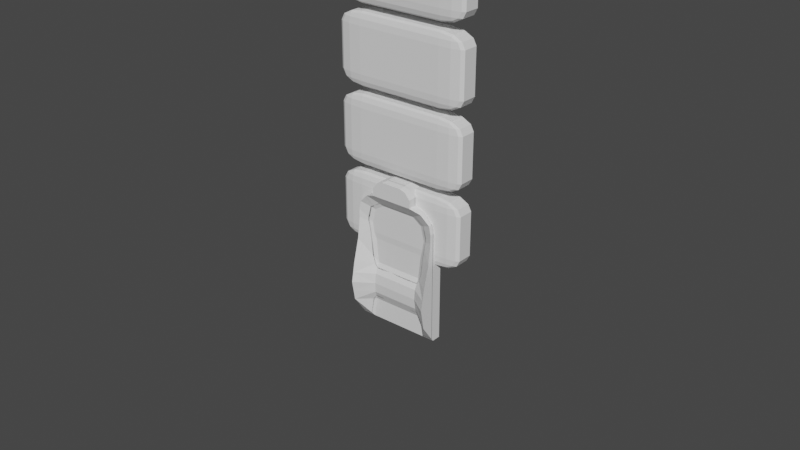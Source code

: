 # Source: frontseat_back_v1.blend  (saved by Blender 3.2.14; exported with 4.5.12 LTS)
import bpy
from mathutils import Matrix  # noqa: F401  (used for matrix-valued properties, if any)

bpy.ops.wm.read_factory_settings(use_empty=True)
scene = bpy.context.scene
scene.name = 'Scene'

# ---- collections
col_collection = bpy.data.collections.new('Collection'); scene.collection.children.link(col_collection)

# ---- world
world_world = bpy.data.worlds.new('World'); scene.world = world_world
world_world.use_nodes = True; world_world.node_tree.nodes.clear()
_N = world_world.node_tree.nodes; _L = world_world.node_tree.links
n0 = _N.new('ShaderNodeOutputWorld'); n0.name = 'World Output'; n0.location = (300, 300)
n1 = _N.new('ShaderNodeBackground'); n1.name = 'Background'; n1.location = (10, 300)
n1.inputs[0].default_value = (0.05088, 0.05088, 0.05088, 1.0)
_L.new(n1.outputs[0], n0.inputs[0])
n0.is_active_output = True
world_world.color = (0.05088, 0.05088, 0.05088)
world_world.use_sun_shadow = False
world_world.sun_shadow_jitter_overblur = 0.0

# ---- meshes
me_cube = bpy.data.meshes.new('Cube')
me_cube.from_pydata([(-1.0, -1.0, -1.0), (-1.0, -1.0, 1.0), (-1.0, 1.0, -1.0), (-1.0, 1.0, 1.0), (1.0, -1.0, -1.0), (1.0, -1.0, 1.0), (1.0, 1.0, -1.0), (1.0, 1.0, 1.0)], [], [(0, 1, 3, 2), (2, 3, 7, 6), (6, 7, 5, 4), (4, 5, 1, 0), (2, 6, 4, 0), (7, 3, 1, 5)])
_uv = me_cube.uv_layers.new(name='UVMap')
_uv.uv.foreach_set('vector', [0.375, 0.0, 0.625, 0.0, 0.625, 0.25, 0.375, 0.25, 0.375, 0.25, 0.625, 0.25, 0.625, 0.5, 0.375, 0.5, 0.375, 0.5, 0.625, 0.5, 0.625, 0.75, 0.375, 0.75, 0.375, 0.75, 0.625, 0.75, 0.625, 1.0, 0.375, 1.0, 0.125, 0.5, 0.375, 0.5, 0.375, 0.75, 0.125, 0.75, 0.625, 0.5, 0.875, 0.5, 0.875, 0.75, 0.625, 0.75])
me_cube.update()
me_cube_003 = bpy.data.meshes.new('Cube.003')
me_cube_003.from_pydata([(-1.0, -1.0, -1.0), (-1.0, -1.0, 1.0), (-1.0, 1.0, -1.0), (-1.0, 1.0, 1.0), (1.0, -1.0, -1.0), (1.0, -1.0, 1.0), (1.0, 1.0, -1.0), (1.0, 1.0, 1.0)], [], [(0, 1, 3, 2), (2, 3, 7, 6), (6, 7, 5, 4), (4, 5, 1, 0), (2, 6, 4, 0), (7, 3, 1, 5)])
_uv = me_cube_003.uv_layers.new(name='UVMap')
_uv.uv.foreach_set('vector', [0.375, 0.0, 0.625, 0.0, 0.625, 0.25, 0.375, 0.25, 0.375, 0.25, 0.625, 0.25, 0.625, 0.5, 0.375, 0.5, 0.375, 0.5, 0.625, 0.5, 0.625, 0.75, 0.375, 0.75, 0.375, 0.75, 0.625, 0.75, 0.625, 1.0, 0.375, 1.0, 0.125, 0.5, 0.375, 0.5, 0.375, 0.75, 0.125, 0.75, 0.625, 0.5, 0.875, 0.5, 0.875, 0.75, 0.625, 0.75])
me_cube_003.update()
me_cube_005 = bpy.data.meshes.new('Cube.005')
me_cube_005.from_pydata([(-1.0, -1.0, -1.0), (-1.0, -1.0, 1.0), (-1.0, 1.0, -1.0), (-1.0, 1.0, 1.0), (1.0, -1.0, -1.0), (1.0, -1.0, 1.0), (1.0, 1.0, -1.0), (1.0, 1.0, 1.0)], [], [(0, 1, 3, 2), (2, 3, 7, 6), (6, 7, 5, 4), (4, 5, 1, 0), (2, 6, 4, 0), (7, 3, 1, 5)])
_uv = me_cube_005.uv_layers.new(name='UVMap')
_uv.uv.foreach_set('vector', [0.375, 0.0, 0.625, 0.0, 0.625, 0.25, 0.375, 0.25, 0.375, 0.25, 0.625, 0.25, 0.625, 0.5, 0.375, 0.5, 0.375, 0.5, 0.625, 0.5, 0.625, 0.75, 0.375, 0.75, 0.375, 0.75, 0.625, 0.75, 0.625, 1.0, 0.375, 1.0, 0.125, 0.5, 0.375, 0.5, 0.375, 0.75, 0.125, 0.75, 0.625, 0.5, 0.875, 0.5, 0.875, 0.75, 0.625, 0.75])
me_cube_005.update()
me_cube_006 = bpy.data.meshes.new('Cube.006')
me_cube_006.from_pydata([(-1.0, -1.0, -1.0), (-1.0, -1.0, 1.0), (-1.0, 1.0, -1.0), (-1.0, 1.0, 1.0), (1.0, -1.0, -1.0), (1.0, -1.0, 1.0), (1.0, 1.0, -1.0), (1.0, 1.0, 1.0)], [], [(0, 1, 3, 2), (2, 3, 7, 6), (6, 7, 5, 4), (4, 5, 1, 0), (2, 6, 4, 0), (7, 3, 1, 5)])
_uv = me_cube_006.uv_layers.new(name='UVMap')
_uv.uv.foreach_set('vector', [0.375, 0.0, 0.625, 0.0, 0.625, 0.25, 0.375, 0.25, 0.375, 0.25, 0.625, 0.25, 0.625, 0.5, 0.375, 0.5, 0.375, 0.5, 0.625, 0.5, 0.625, 0.75, 0.375, 0.75, 0.375, 0.75, 0.625, 0.75, 0.625, 1.0, 0.375, 1.0, 0.125, 0.5, 0.375, 0.5, 0.375, 0.75, 0.125, 0.75, 0.625, 0.5, 0.875, 0.5, 0.875, 0.75, 0.625, 0.75])
me_cube_006.update()
me_cube_007 = bpy.data.meshes.new('Cube.007')
me_cube_007.from_pydata([(-1.0, -1.0, -1.0), (-1.0, -1.0, 1.0), (-1.0, 1.0, -1.0), (-1.0, 1.0, 1.0), (1.0, -1.0, -1.0), (1.0, -1.0, 1.0), (1.0, 1.0, -1.0), (1.0, 1.0, 1.0), (0.0, 1.0, -1.0), (0.0, 1.0, 1.0), (0.0, -1.0, -1.0), (0.0, -1.0, 1.0), (-1.0, -1.0, 0.4109), (-1.0, 1.0, 0.4109), (1.0, 1.0, 0.4109), (1.0, -1.0, 0.4109), (0.0, -1.0, 0.4109), (0.0, 1.0, 0.4109)], [], [(12, 1, 3, 13), (17, 9, 7, 14), (14, 7, 5, 15), (16, 11, 1, 12), (8, 6, 4, 10), (9, 3, 1, 11), (7, 9, 11, 5), (2, 8, 10, 0), (15, 5, 11, 16), (13, 3, 9, 17), (2, 13, 17, 8), (4, 15, 16, 10), (10, 16, 12, 0), (6, 14, 15, 4), (8, 17, 14, 6), (0, 12, 13, 2)])
_uv = me_cube_007.uv_layers.new(name='UVMap')
_uv.uv.foreach_set('vector', [0.5, 0.0, 0.625, 0.0, 0.625, 0.25, 0.5, 0.25, 0.5, 0.375, 0.625, 0.375, 0.625, 0.5, 0.5, 0.5, 0.5, 0.5, 0.625, 0.5, 0.625, 0.75, 0.5, 0.75, 0.5, 0.875, 0.625, 0.875, 0.625, 1.0, 0.5, 1.0, 0.25, 0.5, 0.375, 0.5, 0.375, 0.75, 0.25, 0.75, 0.75, 0.5, 0.875, 0.5, 0.875, 0.75, 0.75, 0.75, 0.625, 0.5, 0.75, 0.5, 0.75, 0.75, 0.625, 0.75, 0.125, 0.5, 0.25, 0.5, 0.25, 0.75, 0.125, 0.75, 0.5, 0.75, 0.625, 0.75, 0.625, 0.875, 0.5, 0.875, 0.5, 0.25, 0.625, 0.25, 0.625, 0.375, 0.5, 0.375, 0.375, 0.25, 0.5, 0.25, 0.5, 0.375, 0.375, 0.375, 0.375, 0.75, 0.5, 0.75, 0.5, 0.875, 0.375, 0.875, 0.375, 0.875, 0.5, 0.875, 0.5, 1.0, 0.375, 1.0, 0.375, 0.5, 0.5, 0.5, 0.5, 0.75, 0.375, 0.75, 0.375, 0.375, 0.5, 0.375, 0.5, 0.5, 0.375, 0.5, 0.375, 0.0, 0.5, 0.0, 0.5, 0.25, 0.375, 0.25])
me_cube_007.update()
me_cube_001 = bpy.data.meshes.new('Cube.001')
me_cube_001.from_pydata([(-2.0, -2.0, 1.841), (-2.0, -2.384e-07, 0.0), (-2.0, -2.384e-07, 1.841), (0.0, -2.0, 2.384e-07), (0.0, -2.0, 1.775), (0.0, -2.384e-07, 0.0), (0.0, -2.384e-07, 1.841), (-1.5, -2.384e-07, 0.0), (-1.5, -2.384e-07, 1.841), (-2.0, -2.0, 0.4427), (-2.0, -2.0, 0.8885), (-2.0, -2.0, 1.334), (-2.0, -4.768e-07, 1.334), (-2.0, -4.768e-07, 0.8885), (-2.0, -4.768e-07, 0.4427), (0.0, -4.768e-07, 1.334), (0.0, -4.768e-07, 0.8885), (0.0, -4.768e-07, 0.4427), (0.0, -2.0, 1.331), (0.0, -3.266, 0.8876), (0.0, -2.0, 0.4438), (-1.5, -4.768e-07, 1.334), (-1.5, -4.768e-07, 0.8885), (-1.5, -4.768e-07, 0.4427), (0.0, -2.384e-07, 2.88), (-1.5, -2.384e-07, 2.88), (-1.5, -2.0, 2.88), (-1.24, -2.0, 0.4427), (-2.0, -5.992, 0.8885), (-1.237, -2.0, 1.781), (-1.133, -2.0, 1.334), (-1.133, -3.266, 0.8885), (0.0, -2.384e-07, 2.966), (-1.004, -4.768e-07, 2.966), (-1.004, -2.0, 2.966), (0.0, -2.0, 3.321), (0.0, -2.384e-07, 3.321), (-0.7618, -2.384e-07, 3.276), (-0.7618, -2.0, 3.276), (-1.5, -3.649, 2.88), (0.0, -2.384e-07, 2.496), (0.0, -2.0, 2.663), (-1.196, -2.0, 2.533), (-2.0, -2.0, 2.496), (-2.0, -2.384e-07, 2.496), (-1.5, -2.384e-07, 2.496), (-0.7782, -2.384e-07, 1.841), (-0.7782, -2.0, 2.384e-07), (-0.7782, -2.384e-07, 0.0), (-0.7782, -2.0, 1.778), (-0.7782, -2.0, 0.4427), (-0.7782, -3.266, 0.8885), (-0.7782, -2.0, 1.334), (-0.7782, -4.768e-07, 0.4427), (-0.7782, -4.768e-07, 0.8885), (-0.7782, -4.768e-07, 1.334), (-0.7782, -2.384e-07, 2.88), (-0.4728, -2.384e-07, 2.966), (-0.4728, -2.384e-07, 3.321), (-0.4728, -2.0, 3.321), (-0.7782, -2.384e-07, 2.496), (-0.7782, -2.0, 2.663), (-1.004, -2.0, 3.142), (-1.004, -4.768e-07, 3.142), (0.0, -2.384e-07, 3.142), (-0.4728, -2.384e-07, 3.142), (-2.0, -2.0, -1.192e-07), (-1.03, -2.0, 4.768e-07), (-1.724, -2.384e-07, 0.0), (-1.724, -2.384e-07, 1.841), (-1.411, -2.0, -1.192e-07), (-1.724, -4.768e-07, 0.4427), (-1.724, -4.768e-07, 0.8885), (-1.724, -4.768e-07, 1.334), (-1.632, -2.0, 2.817), (-1.632, -2.384e-07, 2.817), (-1.632, -3.514, 2.817), (-2.0, -5.183, 0.4427), (-1.724, -2.384e-07, 2.496), (0.0, -2.384e-07, 2.71), (-1.915, -3.303, 2.683), (-1.915, -2.0, 2.683), (-1.915, -2.384e-07, 2.683), (-1.5, -2.384e-07, 2.704), (-0.7782, -2.384e-07, 2.71), (-1.724, -2.384e-07, 2.697), (-0.4728, -4.246, 2.966), (-1.004, -4.246, 2.966), (0.0, -4.246, 2.966), (-0.4728, -4.246, 3.321), (-0.7618, -4.246, 3.276), (-1.004, -4.246, 3.142), (0.0, -4.246, 3.142), (0.0, -4.246, 3.321), (-0.4728, -4.246, 3.142), (-2.0, -0.2546, 1.841), (0.0, -0.2546, 3.036e-08), (-2.0, -0.2546, 0.4427), (-2.0, -0.2546, 0.8885), (-2.0, -0.2546, 1.334), (-1.5, -0.2546, 2.88), (-1.004, -0.2782, 2.966), (0.0, -0.2546, 3.321), (-0.7618, -0.2546, 3.276), (-2.0, -0.2546, 2.496), (-0.4728, -0.2546, 3.321), (-0.7782, -0.2546, 3.036e-08), (-1.004, -0.2546, 3.142), (-1.632, -0.2546, 2.817), (-1.724, -0.2546, -1.518e-08), (-1.915, -0.2546, 2.683), (-1.44, -0.2546, 6.071e-08), (-2.0, -0.2546, -1.518e-08), (0.0, -2.0, 2.219), (-2.0, -2.0, 2.31), (-2.0, -2.384e-07, 2.31), (-1.5, -2.384e-07, 2.31), (0.0, -2.384e-07, 2.31), (-2.0, -3.303, 2.31), (-0.7782, -2.0, 2.219), (-0.7782, -2.384e-07, 2.31), (-1.724, -2.384e-07, 2.31), (-1.372, -2.0, 2.219), (-2.0, -0.2546, 2.31), (-2.0, -5.183, 1.334), (-2.0, -3.874, 1.841), (-2.0, -3.303, 2.496), (-2.0, -2.0, 0.6656), (-2.0, -4.768e-07, 0.6656), (0.0, -4.768e-07, 0.6656), (-1.5, -4.768e-07, 0.6656), (-1.161, -3.056, 0.6656), (-0.7782, -4.768e-07, 0.6656), (-0.7782, -3.056, 0.6656), (-1.724, -4.768e-07, 0.6656), (-2.0, -0.2546, 0.6656), (-2.0, -5.588, 0.6656), (-2.0, -2.0, 1.106), (-2.0, -4.768e-07, 1.106), (0.0, -4.768e-07, 1.106), (-1.5, -4.768e-07, 1.106), (-1.133, -3.056, 1.106), (-0.7782, -3.056, 1.106), (-0.7782, -4.768e-07, 1.106), (-1.724, -4.768e-07, 1.106), (-2.0, -0.2546, 1.106), (-2.0, -5.597, 1.106), (-1.5, -2.384e-07, 2.817), (-0.7782, -2.384e-07, 2.817), (0.0, -2.384e-07, 2.817), (0.0, -3.056, 1.11), (0.0, -3.056, 0.6657)], [], [(55, 46, 6, 15), (106, 96, 3, 47), (109, 111, 67, 70), (133, 51, 31, 131), (73, 69, 8, 21), (68, 71, 23, 7), (134, 72, 22, 130), (144, 73, 21, 140), (48, 53, 17, 5), (132, 54, 16, 129), (143, 55, 15, 139), (142, 52, 30, 141), (49, 52, 18, 4), (56, 25, 33, 57), (75, 85, 82), (110, 81, 74, 108), (25, 56, 148, 147), (137, 10, 28, 146), (66, 77, 9), (0, 11, 124, 125), (127, 9, 77, 136), (107, 62, 38, 103), (100, 26, 34, 101), (35, 59, 89, 93), (105, 103, 38, 59), (86, 61, 41), (65, 63, 37, 58), (114, 0, 125, 118), (118, 125, 122), (81, 43, 126, 80), (120, 116, 45, 60), (121, 115, 44, 78), (123, 114, 43, 104), (119, 113, 41, 61), (122, 119, 61, 42), (117, 120, 60, 40), (64, 65, 58, 36), (102, 105, 59, 35), (24, 149, 148, 56), (67, 47, 50, 27), (29, 30, 52, 49), (140, 21, 55, 143), (130, 22, 54, 132), (7, 23, 53, 48), (3, 20, 50, 47), (111, 106, 47, 67), (59, 38, 90, 89), (21, 8, 46, 55), (34, 26, 39, 87), (57, 32, 24, 56), (57, 33, 63, 65), (38, 62, 91, 90), (101, 34, 62, 107), (116, 121, 78, 45), (76, 74, 81, 80), (26, 74, 76, 39), (25, 147, 75), (100, 108, 74, 26), (138, 12, 73, 144), (128, 13, 72, 134), (1, 14, 71, 68), (12, 2, 69, 73), (112, 109, 70, 66), (45, 78, 85, 83), (40, 60, 84, 79), (42, 61, 39, 76), (60, 45, 83, 84), (78, 44, 82, 85), (104, 43, 81, 110), (94, 92, 93, 89), (91, 94, 89, 90), (87, 86, 94, 91), (86, 88, 92, 94), (62, 34, 87, 91), (70, 77, 66), (70, 67, 27), (2, 95, 123, 115), (87, 61, 86), (44, 104, 110, 82), (25, 75, 108, 100), (33, 101, 107, 63), (36, 58, 105, 102), (115, 123, 104, 44), (58, 37, 103, 105), (25, 100, 101, 33), (63, 107, 103, 37), (82, 110, 108, 75), (137, 11, 99, 145), (127, 10, 98, 135), (66, 9, 97, 112), (11, 0, 95, 99), (64, 32, 57, 65), (8, 69, 121, 116), (6, 46, 120, 117), (29, 49, 119, 122), (49, 4, 113, 119), (95, 0, 114, 123), (69, 2, 115, 121), (46, 8, 116, 120), (43, 114, 118, 126), (122, 126, 118), (80, 42, 76), (136, 131, 31, 28), (14, 97, 135, 128), (30, 125, 124), (80, 126, 42), (70, 27, 77), (122, 42, 126), (136, 77, 131), (30, 29, 125), (95, 2, 12, 99), (138, 145, 99, 12), (128, 135, 98, 13), (1, 112, 97, 14), (106, 112, 1, 48), (48, 5, 96, 106), (31, 141, 146), (9, 127, 135, 97), (14, 128, 134, 71), (23, 130, 132, 53), (10, 127, 136, 28), (53, 132, 129, 17), (71, 134, 130, 23), (50, 133, 131, 27), (31, 146, 28), (13, 98, 145, 138), (10, 137, 145, 98), (13, 138, 144, 72), (22, 140, 143, 54), (11, 137, 146, 124), (51, 142, 141, 31), (54, 143, 139, 16), (72, 144, 140, 22), (131, 77, 27), (141, 30, 146), (146, 30, 124), (41, 88, 86), (87, 39, 61), (147, 148, 84, 83), (85, 75, 147, 83), (84, 148, 149, 79), (19, 150, 142, 51), (18, 150, 142, 52), (19, 151, 133, 51), (20, 151, 133, 50), (29, 122, 125)])
_uv = me_cube_001.uv_layers.new(name='UVMap')
_uv.uv.foreach_set('vector', [0.5578, 0.4027, 0.625, 0.4027, 0.625, 0.5, 0.5578, 0.5, 0.2777, 0.5318, 0.375, 0.5318, 0.375, 0.75, 0.2777, 0.75, 0.1595, 0.5318, 0.1875, 0.5318, 0.1875, 0.75, 0.1595, 0.75, 0.464, 0.8473, 0.4953, 0.8473, 0.4953, 0.9375, 0.464, 0.9375, 0.5578, 0.2845, 0.625, 0.2845, 0.625, 0.3125, 0.5578, 0.3125, 0.375, 0.2845, 0.4328, 0.2845, 0.4328, 0.3125, 0.375, 0.3125, 0.464, 0.2845, 0.4953, 0.2845, 0.4953, 0.3125, 0.464, 0.3125, 0.5258, 0.2845, 0.5578, 0.2845, 0.5578, 0.3125, 0.5258, 0.3125, 0.375, 0.4027, 0.4328, 0.4027, 0.4328, 0.5, 0.375, 0.5, 0.464, 0.4027, 0.4953, 0.4027, 0.4953, 0.5, 0.464, 0.5, 0.5258, 0.4027, 0.5578, 0.4027, 0.5578, 0.5, 0.5258, 0.5, 0.5258, 0.8473, 0.5578, 0.8473, 0.5578, 0.9375, 0.5258, 0.9375, 0.625, 0.8473, 0.5578, 0.8473, 0.5578, 0.75, 0.625, 0.75, 0.625, 0.4027, 0.625, 0.3125, 0.625, 0.3125, 0.625, 0.4027, 0.625, 0.2845, 0.625, 0.2845, 0.625, 0.25, 0.625, 0.2182, 0.625, 0.0, 0.8405, 0.75, 0.8405, 0.5318, 0.625, 0.3125, 0.625, 0.4027, 0.625, 0.4027, 0.625, 0.3125, 0.5258, 0.0, 0.4953, 0.0, 0.4953, 0.0, 0.5258, 0.0, 0.125, 0.75, 0.4328, 0.0, 0.4328, 0.0, 0.625, 0.0, 0.5578, 0.0, 0.5578, 0.0, 0.625, 0.0, 0.464, 0.0, 0.4328, 0.0, 0.4328, 0.0, 0.464, 0.0, 0.8125, 0.5318, 0.8125, 0.75, 0.8125, 0.75, 0.8125, 0.5318, 0.8125, 0.5318, 0.8125, 0.75, 0.8125, 0.75, 0.8125, 0.5318, 0.625, 0.75, 0.7223, 0.75, 0.7223, 0.75, 0.625, 0.75, 0.7223, 0.5318, 0.8125, 0.5318, 0.8125, 0.75, 0.7223, 0.75, 0.625, 0.8473, 0.625, 0.8473, 0.625, 0.75, 0.625, 0.4027, 0.625, 0.3125, 0.625, 0.3125, 0.625, 0.4027, 0.7181, 0.2793, 0.625, 0.0, 0.625, 0.0, 0.7181, 0.2793, 0.7181, 0.2793, 0.625, 0.0, 0.625, 0.9375, 0.8383, 0.64, 0.7741, 0.4474, 0.7741, 0.4474, 0.8383, 0.64, 0.625, 0.4027, 0.625, 0.3125, 0.625, 0.3125, 0.625, 0.4027, 0.625, 0.2845, 0.625, 0.25, 0.625, 0.25, 0.625, 0.2845, 0.625, 0.2182, 0.625, 0.0, 0.625, 0.0, 0.625, 0.2182, 0.625, 0.8473, 0.625, 0.75, 0.625, 0.75, 0.625, 0.8473, 0.625, 0.9375, 0.625, 0.8473, 0.625, 0.8473, 0.625, 0.9375, 0.625, 0.5, 0.625, 0.4027, 0.625, 0.4027, 0.625, 0.5, 0.625, 0.5, 0.625, 0.4027, 0.625, 0.4027, 0.625, 0.5, 0.625, 0.5318, 0.7223, 0.5318, 0.7223, 0.75, 0.625, 0.75, 0.625, 0.5, 0.0, 0.0, 0.0, 0.0, 0.625, 0.4027, 0.375, 0.9375, 0.375, 0.8473, 0.4328, 0.8473, 0.4328, 0.9375, 0.625, 0.9375, 0.5578, 0.9375, 0.5578, 0.8473, 0.625, 0.8473, 0.5258, 0.3125, 0.5578, 0.3125, 0.5578, 0.4027, 0.5258, 0.4027, 0.464, 0.3125, 0.4953, 0.3125, 0.4953, 0.4027, 0.464, 0.4027, 0.375, 0.3125, 0.4328, 0.3125, 0.4328, 0.4027, 0.375, 0.4027, 0.375, 0.75, 0.4328, 0.75, 0.4328, 0.8473, 0.375, 0.8473, 0.1875, 0.5318, 0.2777, 0.5318, 0.2777, 0.75, 0.1875, 0.75, 0.7223, 0.75, 0.8125, 0.75, 0.8125, 0.75, 0.7223, 0.75, 0.5578, 0.3125, 0.625, 0.3125, 0.625, 0.4027, 0.5578, 0.4027, 0.8125, 0.75, 0.8125, 0.75, 0.8125, 0.75, 0.8125, 0.75, 0.625, 0.4027, 0.625, 0.5, 0.625, 0.5, 0.625, 0.4027, 0.625, 0.4027, 0.625, 0.3125, 0.625, 0.3125, 0.625, 0.4027, 0.8125, 0.75, 0.8125, 0.75, 0.8125, 0.75, 0.8125, 0.75, 0.8125, 0.5318, 0.8125, 0.75, 0.8125, 0.75, 0.8125, 0.5318, 0.625, 0.3125, 0.625, 0.2845, 0.625, 0.2845, 0.625, 0.3125, 0.8405, 0.75, 0.8405, 0.75, 0.8383, 0.64, 0.8383, 0.64, 0.8125, 0.75, 0.8405, 0.75, 0.8405, 0.75, 0.8125, 0.75, 0.625, 0.3125, 0.625, 0.3125, 0.8405, 0.5, 0.8125, 0.5318, 0.8405, 0.5318, 0.8405, 0.75, 0.8125, 0.75, 0.5258, 0.25, 0.5578, 0.25, 0.5578, 0.2845, 0.5258, 0.2845, 0.464, 0.25, 0.4953, 0.25, 0.4953, 0.2845, 0.464, 0.2845, 0.375, 0.25, 0.4328, 0.25, 0.4328, 0.2845, 0.375, 0.2845, 0.5578, 0.25, 0.625, 0.25, 0.625, 0.2845, 0.5578, 0.2845, 0.125, 0.5318, 0.1595, 0.5318, 0.1595, 0.75, 0.125, 0.75, 0.625, 0.3125, 0.625, 0.2845, 0.625, 0.2845, 0.625, 0.3125, 0.625, 0.5, 0.625, 0.4027, 0.625, 0.4027, 0.625, 0.5, 0.625, 0.9375, 0.625, 0.8473, 0.8125, 0.75, 0.8405, 0.75, 0.625, 0.4027, 0.625, 0.3125, 0.625, 0.3125, 0.625, 0.4027, 0.625, 0.2845, 0.625, 0.25, 0.625, 0.25, 0.625, 0.2845, 0.625, 0.2182, 0.625, 0.0, 0.625, 0.0, 0.625, 0.2182, 0.625, 0.8473, 0.625, 0.75, 0.625, 0.75, 0.625, 0.8473, 0.625, 0.9375, 0.625, 0.8473, 0.625, 0.8473, 0.625, 0.9375, 0.625, 0.9375, 0.625, 0.8473, 0.625, 0.8473, 0.625, 0.9375, 0.625, 0.8473, 0.625, 0.75, 0.625, 0.75, 0.625, 0.8473, 0.8125, 0.75, 0.8125, 0.75, 0.8125, 0.75, 0.8125, 0.75, 0.1595, 0.75, 0.4328, 0.0, 0.125, 0.75, 0.1595, 0.75, 0.1875, 0.75, 0.4328, 0.9375, 0.625, 0.25, 0.625, 0.2182, 0.625, 0.2182, 0.625, 0.25, 0.625, 0.9375, 0.625, 0.8473, 0.625, 0.8473, 0.625, 0.25, 0.625, 0.2182, 0.625, 0.2182, 0.625, 0.25, 0.8125, 0.5, 0.8405, 0.5, 0.8405, 0.5318, 0.8125, 0.5318, 0.8125, 0.5, 0.8125, 0.5318, 0.8125, 0.5318, 0.8125, 0.5, 0.625, 0.5, 0.7223, 0.5, 0.7223, 0.5318, 0.625, 0.5318, 0.625, 0.25, 0.625, 0.2182, 0.625, 0.2182, 0.625, 0.25, 0.7223, 0.5, 0.8125, 0.5, 0.8125, 0.5318, 0.7223, 0.5318, 0.8125, 0.5, 0.8125, 0.5318, 0.8125, 0.5318, 0.8125, 0.5, 0.8125, 0.5, 0.8125, 0.5318, 0.8125, 0.5318, 0.8125, 0.5, 0.625, 0.25, 0.625, 0.2182, 0.8405, 0.5318, 0.8405, 0.5, 0.5258, 0.0, 0.5578, 0.0, 0.5578, 0.2182, 0.5258, 0.2182, 0.464, 0.0, 0.4953, 0.0, 0.4953, 0.2182, 0.464, 0.2182, 0.375, 0.0, 0.4328, 0.0, 0.4328, 0.2182, 0.375, 0.2182, 0.5578, 0.0, 0.625, 0.0, 0.625, 0.2182, 0.5578, 0.2182, 0.625, 0.5, 0.625, 0.5, 0.625, 0.4027, 0.625, 0.4027, 0.625, 0.3125, 0.625, 0.2845, 0.625, 0.2845, 0.625, 0.3125, 0.625, 0.5, 0.625, 0.4027, 0.625, 0.4027, 0.625, 0.5, 0.625, 0.9375, 0.625, 0.8473, 0.625, 0.8473, 0.625, 0.9375, 0.625, 0.8473, 0.625, 0.75, 0.625, 0.75, 0.625, 0.8473, 0.625, 0.2182, 0.625, 0.0, 0.625, 0.0, 0.625, 0.2182, 0.625, 0.2845, 0.625, 0.25, 0.625, 0.25, 0.625, 0.2845, 0.625, 0.4027, 0.625, 0.3125, 0.625, 0.3125, 0.625, 0.4027, 0.7741, 0.4474, 0.7181, 0.2793, 0.7181, 0.2793, 0.7741, 0.4474, 0.625, 0.9375, 0.7741, 0.4474, 0.7181, 0.2793, 0.8383, 0.64, 0.625, 0.9375, 0.8405, 0.75, 0.464, 0.0, 0.464, 0.9375, 0.4953, 0.9375, 0.4953, 0.0, 0.4328, 0.25, 0.4328, 0.2182, 0.464, 0.2182, 0.464, 0.25, 0.5578, 0.9375, 0.625, 0.0, 0.5578, 0.0, 0.8383, 0.64, 0.7741, 0.4474, 0.625, 0.9375, 0.1595, 0.75, 0.4328, 0.9375, 0.4328, 0.0, 0.625, 0.9375, 0.625, 0.9375, 0.7741, 0.4474, 0.464, 0.0, 0.4328, 0.0, 0.464, 0.9375, 0.5578, 0.9375, 0.625, 0.9375, 0.625, 0.0, 0.625, 0.2182, 0.625, 0.25, 0.5578, 0.25, 0.5578, 0.2182, 0.5258, 0.25, 0.5258, 0.2182, 0.5578, 0.2182, 0.5578, 0.25, 0.464, 0.25, 0.464, 0.2182, 0.4953, 0.2182, 0.4953, 0.25, 0.375, 0.25, 0.375, 0.2182, 0.4328, 0.2182, 0.4328, 0.25, 0.0, 0.0, 0.375, 0.2182, 0.375, 0.25, 0.0, 0.0, 0.0, 0.0, 0.375, 0.5, 0.375, 0.5318, 0.0, 0.0, 0.4953, 0.9375, 0.5258, 0.9375, 0.5258, 0.0, 0.4328, 0.0, 0.464, 0.0, 0.464, 0.2182, 0.4328, 0.2182, 0.4328, 0.25, 0.464, 0.25, 0.464, 0.2845, 0.4328, 0.2845, 0.4328, 0.3125, 0.464, 0.3125, 0.464, 0.4027, 0.4328, 0.4027, 0.4953, 0.0, 0.464, 0.0, 0.464, 0.0, 0.4953, 0.0, 0.4328, 0.4027, 0.464, 0.4027, 0.464, 0.5, 0.4328, 0.5, 0.4328, 0.2845, 0.464, 0.2845, 0.464, 0.3125, 0.4328, 0.3125, 0.4328, 0.8473, 0.464, 0.8473, 0.464, 0.9375, 0.4328, 0.9375, 0.4953, 0.9375, 0.5258, 0.0, 0.4953, 0.0, 0.4953, 0.25, 0.4953, 0.2182, 0.5258, 0.2182, 0.5258, 0.25, 0.4953, 0.0, 0.5258, 0.0, 0.5258, 0.2182, 0.4953, 0.2182, 0.4953, 0.25, 0.5258, 0.25, 0.5258, 0.2845, 0.4953, 0.2845, 0.4953, 0.3125, 0.5258, 0.3125, 0.5258, 0.4027, 0.4953, 0.4027, 0.5578, 0.0, 0.5258, 0.0, 0.5258, 0.0, 0.5578, 0.0, 0.4953, 0.8473, 0.5258, 0.8473, 0.5258, 0.9375, 0.4953, 0.9375, 0.4953, 0.4027, 0.5258, 0.4027, 0.5258, 0.5, 0.4953, 0.5, 0.4953, 0.2845, 0.5258, 0.2845, 0.5258, 0.3125, 0.4953, 0.3125, 0.464, 0.9375, 0.4328, 0.0, 0.4328, 0.9375, 0.5258, 0.9375, 0.5578, 0.9375, 0.5258, 0.0, 0.5258, 0.0, 0.5578, 0.9375, 0.5578, 0.0, 0.0, 0.0, 0.625, 0.75, 0.625, 0.8473, 0.625, 0.9375, 0.8125, 0.75, 0.625, 0.8473, 0.625, 0.3125, 0.625, 0.4027, 0.625, 0.4027, 0.625, 0.3125, 0.625, 0.2845, 0.8405, 0.5, 0.625, 0.3125, 0.625, 0.3125, 0.0, 0.0, 0.0, 0.0, 0.0, 0.0, 0.0, 0.0, 0.4953, 0.75, 0.0, 0.0, 0.0, 0.0, 0.4953, 0.8473, 0.0, 0.0, 0.0, 0.0, 0.0, 0.0, 0.0, 0.0, 0.0, 0.0, 0.0, 0.0, 0.0, 0.0, 0.0, 0.0, 0.4328, 0.75, 0.0, 0.0, 0.0, 0.0, 0.4328, 0.8473, 0.625, 0.9375, 0.625, 0.9375, 0.625, 0.0])
_uv.active_render = True
_uv = me_cube_001.uv_layers.new(name='Unfolded')
_uv.uv.foreach_set('vector', [0.0, 0.0, 0.0, 0.0, 0.0, 0.0, 0.0, 0.0, 0.0, 0.0, 0.0, 0.0, 0.0, 0.0, 0.0, 0.0, 0.0, 0.0, 0.0, 0.0, 0.0, 0.0, 0.0, 0.0, 0.0, 0.0, 0.0, 0.0, 0.0, 0.0, 0.0, 0.0, 0.0, 0.0, 0.0, 0.0, 0.0, 0.0, 0.0, 0.0, 0.0, 0.0, 0.0, 0.0, 0.0, 0.0, 0.0, 0.0, 0.0, 0.0, 0.0, 0.0, 0.0, 0.0, 0.0, 0.0, 0.0, 0.0, 0.0, 0.0, 0.0, 0.0, 0.0, 0.0, 0.0, 0.0, 0.0, 0.0, 0.0, 0.0, 0.0, 0.0, 0.0, 0.0, 0.0, 0.0, 0.0, 0.0, 0.0, 0.0, 0.0, 0.0, 0.0, 0.0, 0.0, 0.0, 0.0, 0.0, 0.0, 0.0, 0.0, 0.0, 0.0, 0.0, 0.0, 0.0, 0.0, 0.0, 0.0, 0.0, 0.0, 0.0, 0.0, 0.0, 0.0, 0.0, 0.0, 0.0, 0.0, 0.0, 0.0, 0.0, 0.0, 0.0, 0.0, 0.0, 0.0, 0.0, 0.0, 0.0, 0.0, 0.0, 0.0, 0.0, 0.0, 0.0, 0.0, 0.0, 0.0, 0.0, 0.0, 0.0, 0.0, 0.0, 0.0, 0.0, 0.0, 0.0, 0.0, 0.0, 0.0, 0.0, 0.0, 0.0, 0.0, 0.0, 0.0, 0.0, 0.0, 0.0, 0.0, 0.0, 0.0, 0.0, 0.0, 0.0, 0.0, 0.0, 0.0, 0.0, 0.0, 0.0, 0.0, 0.0, 0.0, 0.0, 0.0, 0.0, 0.0, 0.0, 0.0, 0.0, 0.0, 0.0, 0.0, 0.0, 0.0, 0.0, 0.0, 0.0, 0.0, 0.0, 0.0, 0.0, 0.0, 0.0, 0.0, 0.0, 0.0, 0.0, 0.0, 0.0, 0.0, 0.0, 0.0, 0.0, 0.0, 0.0, 0.0, 0.0, 0.0, 0.0, 0.0, 0.0, 0.0, 0.0, 0.0, 0.0, 0.0, 0.0, 0.0, 0.0, 0.0, 0.0, 0.0, 0.0, 0.0, 0.0, 0.0, 0.0, 0.0, 0.0, 0.0, 0.0, 0.0, 0.0, 0.0, 0.0, 0.0, 0.0, 0.0, 0.0, 0.0, 0.0, 0.0, 0.0, 0.0, 0.0, 0.0, 0.0, 0.0, 0.0, 0.0, 0.0, 0.0, 0.0, 0.0, 0.0, 0.0, 0.0, 0.0, 0.0, 0.0, 0.0, 0.0, 0.0, 0.0, 0.0, 0.0, 0.0, 0.0, 0.0, 0.0, 0.0, 0.0, 0.0, 0.0, 0.0, 0.0, 0.0, 0.0, 0.0, 0.0, 0.0, 0.0, 0.0, 0.0, 0.0, 0.0, 0.0, 0.0, 0.0, 0.0, 0.0, 0.0, 0.0, 0.0, 0.0, 0.0, 0.0, 0.0, 0.0, 0.0, 0.0, 0.0, 0.0, 0.0, 0.0, 0.0, 0.0, 0.0, 0.0, 0.0, 0.0, 0.0, 0.0, 0.0, 0.0, 0.0, 0.0, 0.0, 0.0, 0.0, 0.0, 0.0, 0.0, 0.0, 0.0, 0.0, 0.0, 0.0, 0.0, 0.0, 0.0, 0.0, 0.0, 0.0, 0.0, 0.0, 0.0, 0.0, 0.0, 0.0, 0.0, 0.0, 0.0, 0.0, 0.0, 0.0, 0.0, 0.0, 0.0, 0.0, 0.0, 0.0, 0.0, 0.0, 0.0, 0.0, 0.0, 0.0, 0.0, 0.0, 0.0, 0.0, 0.0, 0.0, 0.0, 0.0, 0.0, 0.0, 0.0, 0.0, 0.0, 0.0, 0.0, 0.0, 0.0, 0.0, 0.0, 0.0, 0.0, 0.0, 0.0, 0.0, 0.0, 0.0, 0.0, 0.0, 0.0, 0.0, 0.0, 0.0, 0.0, 0.0, 0.0, 0.0, 0.0, 0.0, 0.0, 0.0, 0.0, 0.0, 0.0, 0.0, 0.0, 0.0, 0.0, 0.0, 0.0, 0.0, 0.0, 0.0, 0.0, 0.0, 0.0, 0.0, 0.0, 0.0, 0.0, 0.0, 0.0, 0.0, 0.0, 0.0, 0.0, 0.0, 0.0, 0.0, 0.0, 0.0, 0.0, 0.0, 0.0, 0.0, 0.0, 0.0, 0.0, 0.0, 0.0, 0.0, 0.0, 0.0, 0.0, 0.0, 0.0, 0.0, 0.0, 0.0, 0.0, 0.0, 0.0, 0.0, 0.0, 0.0, 0.0, 0.0, 0.0, 0.0, 0.0, 0.0, 0.0, 0.0, 0.0, 0.0, 0.0, 0.0, 0.0, 0.0, 0.0, 0.0, 0.0, 0.0, 0.0, 0.0, 0.0, 0.0, 0.0, 0.0, 0.0, 0.0, 0.0, 0.0, 0.0, 0.0, 0.0, 0.0, 0.0, 0.0, 0.0, 0.0, 0.0, 0.0, 0.0, 0.0, 0.0, 0.0, 0.0, 0.0, 0.0, 0.0, 0.0, 0.0, 0.0, 0.0, 0.0, 0.0, 0.0, 0.0, 0.0, 0.0, 0.0, 0.0, 0.0, 0.0, 0.0, 0.0, 0.0, 0.0, 0.0, 0.0, 0.0, 0.0, 0.0, 0.0, 0.0, 0.0, 0.0, 0.0, 0.0, 0.0, 0.0, 0.0, 0.0, 0.0, 0.0, 0.0, 0.0, 0.0, 0.0, 0.0, 0.0, 0.0, 0.0, 0.0, 0.0, 0.0, 0.0, 0.0, 0.0, 0.0, 0.0, 0.0, 0.0, 0.0, 0.0, 0.0, 0.0, 0.0, 0.0, 0.0, 0.0, 0.0, 0.0, 0.0, 0.0, 0.0, 0.0, 0.0, 0.0, 0.0, 0.0, 0.0, 0.0, 0.0, 0.0, 0.0, 0.0, 0.0, 0.0, 0.0, 0.0, 0.0, 0.0, 0.0, 0.0, 0.0, 0.0, 0.0, 0.0, 0.0, 0.0, 0.0, 0.0, 0.0, 0.0, 0.0, 0.0, 0.0, 0.0, 0.0, 0.0, 0.0, 0.0, 0.0, 0.0, 0.0, 0.0, 0.0, 0.0, 0.0, 0.0, 0.0, 0.0, 0.0, 0.0, 0.0, 0.0, 0.0, 0.0, 0.0, 0.0, 0.0, 0.0, 0.0, 0.0, 0.0, 0.0, 0.0, 0.0, 0.0, 0.0, 0.0, 0.0, 0.0, 0.0, 0.0, 0.0, 0.0, 0.0, 0.0, 0.0, 0.0, 0.0, 0.0, 0.0, 0.0, 0.0, 0.0, 0.0, 0.0, 0.0, 0.0, 0.0, 0.0, 0.0, 0.0, 0.0, 0.0, 0.0, 0.0, 0.0, 0.0, 0.0, 0.0, 0.0, 0.0, 0.0, 0.0, 0.0, 0.0, 0.0, 0.0, 0.0, 0.0, 0.0, 0.0, 0.0, 0.0, 0.0, 0.0, 0.0, 0.0, 0.0, 0.0, 0.0, 0.0, 0.0, 0.0, 0.0, 0.0, 0.0, 0.0, 0.0, 0.0, 0.0, 0.0, 0.0, 0.0, 0.0, 0.0, 0.0, 0.0, 0.0, 0.0, 0.0, 0.0, 0.0, 0.0, 0.0, 0.0, 0.0, 0.0, 0.0, 0.0, 0.0, 0.0, 0.0, 0.0, 0.0, 0.0, 0.0, 0.0, 0.0, 0.0, 0.0, 0.0, 0.0, 0.0, 0.0, 0.0, 0.0, 0.0, 0.0, 0.0, 0.0, 0.0, 0.0, 0.0, 0.0, 0.0, 0.0, 0.0, 0.0, 0.0, 0.0, 0.0, 0.0, 0.0, 0.0, 0.0, 0.0, 0.0, 0.0, 0.0, 0.0, 0.0, 0.0, 0.0, 0.0, 0.0, 0.0, 0.0, 0.0, 0.0, 0.0, 0.0, 0.0, 0.0, 0.0, 0.0, 0.0, 0.0, 0.0, 0.0, 0.0, 0.0, 0.0, 0.0, 0.0, 0.0, 0.0, 0.0, 0.0, 0.0, 0.0, 0.0, 0.0, 0.0, 0.0, 0.0, 0.0, 0.0, 0.0, 0.0, 0.0, 0.0, 0.0, 0.0, 0.0, 0.0, 0.0, 0.0, 0.0, 0.0, 0.0, 0.0, 0.0, 0.0, 0.0, 0.0, 0.0, 0.0, 0.0, 0.0, 0.0, 0.0, 0.0, 0.0, 0.0, 0.0, 0.0, 0.0, 0.0, 0.0, 0.0, 0.0, 0.0, 0.0, 0.0, 0.0, 0.0, 0.0, 0.0, 0.0, 0.0, 0.0, 0.0, 0.0, 0.0, 0.0, 0.0, 0.0, 0.0, 0.0, 0.0, 0.0, 0.0, 0.0, 0.0, 0.0, 0.0, 0.0, 0.0, 0.0, 0.0, 0.0, 0.0, 0.0, 0.0, 0.0, 0.0, 0.0, 0.0, 0.0, 0.0, 0.0, 0.0, 0.0, 0.0, 0.0, 0.0, 0.0, 0.0, 0.0, 0.0, 0.0, 0.0, 0.0, 0.0, 0.0, 0.0, 0.0, 0.0, 0.0, 0.0, 0.0, 0.0, 0.0, 0.0, 0.0, 0.0, 0.0, 0.0, 0.0, 0.0, 0.0, 0.0, 0.0, 0.0, 0.0, 0.0, 0.0, 0.0, 0.0, 0.0, 0.0, 0.0, 0.0, 0.0, 0.0, 0.0, 0.0, 0.0, 0.0, 0.0, 0.0, 0.0, 0.0, 0.0, 0.0, 0.0, 0.0, 0.0, 0.0, 0.0, 0.0, 0.0, 0.0, 0.0, 0.0, 0.0, 0.0, 0.0, 0.0, 0.0, 0.0, 0.0, 0.0, 0.0, 0.0, 0.0, 0.0, 0.0, 0.0, 0.0, 0.0, 0.0, 0.0, 0.0, 0.0, 0.0, 0.0, 0.0, 0.0, 0.0, 0.0, 0.0, 0.0, 0.0, 0.0, 0.0, 0.0, 0.0, 0.0, 0.0, 0.0, 0.0, 0.0, 0.0, 0.0, 0.0, 0.0, 0.0, 0.0, 0.0, 0.0, 0.0, 0.0, 0.0, 0.0, 0.0, 0.0, 0.0, 0.0, 0.0, 0.0, 0.0, 0.0, 0.0, 0.0, 0.0, 0.0, 0.0, 0.0, 0.0, 0.0, 0.0, 0.0, 0.0, 0.0, 0.0, 0.0, 0.0, 0.0, 0.0, 0.0, 0.0, 0.0, 0.0, 0.0, 0.0, 0.0, 0.0, 0.0, 0.0, 0.0, 0.0, 0.0, 0.0, 0.0, 0.0, 0.0, 0.0, 0.0, 0.0, 0.0, 0.0, 0.0, 0.0, 0.0, 0.0, 0.0, 0.0, 0.0, 0.0, 0.0, 0.0, 0.0, 0.0, 0.0, 0.0, 0.0, 0.0, 0.0, 0.0, 0.0, 0.0, 0.0, 0.0, 0.0, 0.0, 0.0, 0.0, 0.0, 0.0, 0.0, 0.0, 0.0, 0.0, 0.0, 0.0, 0.0, 0.0, 0.0, 0.0, 0.0, 0.0, 0.0, 0.0, 0.0, 0.0, 0.0, 0.0, 0.0, 0.0, 0.0, 0.0, 0.0, 0.0, 0.0, 0.0, 0.0, 0.0, 0.0, 0.0, 0.0, 0.0, 0.0, 0.0, 0.0, 0.0, 0.0, 0.0, 0.0, 0.0, 0.0, 0.0, 0.0, 0.0, 0.0, 0.0, 0.0, 0.0, 0.0, 0.0, 0.0, 0.0, 0.0, 0.0, 0.0, 0.0, 0.0, 0.0, 0.0, 0.0, 0.0, 0.0, 0.0, 0.0, 0.0, 0.0, 0.0, 0.0, 0.0, 0.0, 0.0, 0.0, 0.0, 0.0])
_uv = me_cube_001.uv_layers.new(name='Unfolded.001')
_uv.uv.foreach_set('vector', [0.0, 0.0, 0.0, 0.0, 0.0, 0.0, 0.0, 0.0, 0.0, 0.0, 0.0, 0.0, 0.0, 0.0, 0.0, 0.0, 0.0, 0.0, 0.0, 0.0, 0.0, 0.0, 0.0, 0.0, 0.0, 0.0, 0.0, 0.0, 0.0, 0.0, 0.0, 0.0, 0.0, 0.0, 0.0, 0.0, 0.0, 0.0, 0.0, 0.0, 0.0, 0.0, 0.0, 0.0, 0.0, 0.0, 0.0, 0.0, 0.0, 0.0, 0.0, 0.0, 0.0, 0.0, 0.0, 0.0, 0.0, 0.0, 0.0, 0.0, 0.0, 0.0, 0.0, 0.0, 0.0, 0.0, 0.0, 0.0, 0.0, 0.0, 0.0, 0.0, 0.0, 0.0, 0.0, 0.0, 0.0, 0.0, 0.0, 0.0, 0.0, 0.0, 0.0, 0.0, 0.0, 0.0, 0.0, 0.0, 0.0, 0.0, 0.0, 0.0, 0.0, 0.0, 0.0, 0.0, 0.0, 0.0, 0.0, 0.0, 0.0, 0.0, 0.0, 0.0, 0.0, 0.0, 0.0, 0.0, 0.0, 0.0, 0.0, 0.0, 0.0, 0.0, 0.0, 0.0, 0.0, 0.0, 0.0, 0.0, 0.0, 0.0, 0.0, 0.0, 0.0, 0.0, 0.0, 0.0, 0.0, 0.0, 0.0, 0.0, 0.0, 0.0, 0.0, 0.0, 0.0, 0.0, 0.0, 0.0, 0.0, 0.0, 0.0, 0.0, 0.0, 0.0, 0.0, 0.0, 0.0, 0.0, 0.0, 0.0, 0.0, 0.0, 0.0, 0.0, 0.0, 0.0, 0.0, 0.0, 0.0, 0.0, 0.0, 0.0, 0.0, 0.0, 0.0, 0.0, 0.0, 0.0, 0.0, 0.0, 0.0, 0.0, 0.0, 0.0, 0.0, 0.0, 0.0, 0.0, 0.0, 0.0, 0.0, 0.0, 0.0, 0.0, 0.0, 0.0, 0.0, 0.0, 0.0, 0.0, 0.0, 0.0, 0.0, 0.0, 0.0, 0.0, 0.0, 0.0, 0.0, 0.0, 0.0, 0.0, 0.0, 0.0, 0.0, 0.0, 0.0, 0.0, 0.0, 0.0, 0.0, 0.0, 0.0, 0.0, 0.0, 0.0, 0.0, 0.0, 0.0, 0.0, 0.0, 0.0, 0.0, 0.0, 0.0, 0.0, 0.0, 0.0, 0.0, 0.0, 0.0, 0.0, 0.0, 0.0, 0.0, 0.0, 0.0, 0.0, 0.0, 0.0, 0.0, 0.0, 0.0, 0.0, 0.0, 0.0, 0.0, 0.0, 0.0, 0.0, 0.0, 0.0, 0.0, 0.0, 0.0, 0.0, 0.0, 0.0, 0.0, 0.0, 0.0, 0.0, 0.0, 0.0, 0.0, 0.0, 0.0, 0.0, 0.0, 0.0, 0.0, 0.0, 0.0, 0.0, 0.0, 0.0, 0.0, 0.0, 0.0, 0.0, 0.0, 0.0, 0.0, 0.0, 0.0, 0.0, 0.0, 0.0, 0.0, 0.0, 0.0, 0.0, 0.0, 0.0, 0.0, 0.0, 0.0, 0.0, 0.0, 0.0, 0.0, 0.0, 0.0, 0.0, 0.0, 0.0, 0.0, 0.0, 0.0, 0.0, 0.0, 0.0, 0.0, 0.0, 0.0, 0.0, 0.0, 0.0, 0.0, 0.0, 0.0, 0.0, 0.0, 0.0, 0.0, 0.0, 0.0, 0.0, 0.0, 0.0, 0.0, 0.0, 0.0, 0.0, 0.0, 0.0, 0.0, 0.0, 0.0, 0.0, 0.0, 0.0, 0.0, 0.0, 0.0, 0.0, 0.0, 0.0, 0.0, 0.0, 0.0, 0.0, 0.0, 0.0, 0.0, 0.0, 0.0, 0.0, 0.0, 0.0, 0.0, 0.0, 0.0, 0.0, 0.0, 0.0, 0.0, 0.0, 0.0, 0.0, 0.0, 0.0, 0.0, 0.0, 0.0, 0.0, 0.0, 0.0, 0.0, 0.0, 0.0, 0.0, 0.0, 0.0, 0.0, 0.0, 0.0, 0.0, 0.0, 0.0, 0.0, 0.0, 0.0, 0.0, 0.0, 0.0, 0.0, 0.0, 0.0, 0.0, 0.0, 0.0, 0.0, 0.0, 0.0, 0.0, 0.0, 0.0, 0.0, 0.0, 0.0, 0.0, 0.0, 0.0, 0.0, 0.0, 0.0, 0.0, 0.0, 0.0, 0.0, 0.0, 0.0, 0.0, 0.0, 0.0, 0.0, 0.0, 0.0, 0.0, 0.0, 0.0, 0.0, 0.0, 0.0, 0.0, 0.0, 0.0, 0.0, 0.0, 0.0, 0.0, 0.0, 0.0, 0.0, 0.0, 0.0, 0.0, 0.0, 0.0, 0.0, 0.0, 0.0, 0.0, 0.0, 0.0, 0.0, 0.0, 0.0, 0.0, 0.0, 0.0, 0.0, 0.0, 0.0, 0.0, 0.0, 0.0, 0.0, 0.0, 0.0, 0.0, 0.0, 0.0, 0.0, 0.0, 0.0, 0.0, 0.0, 0.0, 0.0, 0.0, 0.0, 0.0, 0.0, 0.0, 0.0, 0.0, 0.0, 0.0, 0.0, 0.0, 0.0, 0.0, 0.0, 0.0, 0.0, 0.0, 0.0, 0.0, 0.0, 0.0, 0.0, 0.0, 0.0, 0.0, 0.0, 0.0, 0.0, 0.0, 0.0, 0.0, 0.0, 0.0, 0.0, 0.0, 0.0, 0.0, 0.0, 0.0, 0.0, 0.0, 0.0, 0.0, 0.0, 0.0, 0.0, 0.0, 0.0, 0.0, 0.0, 0.0, 0.0, 0.0, 0.0, 0.0, 0.0, 0.0, 0.0, 0.0, 0.0, 0.0, 0.0, 0.0, 0.0, 0.0, 0.0, 0.0, 0.0, 0.0, 0.0, 0.0, 0.0, 0.0, 0.0, 0.0, 0.0, 0.0, 0.0, 0.0, 0.0, 0.0, 0.0, 0.0, 0.0, 0.0, 0.0, 0.0, 0.0, 0.0, 0.0, 0.0, 0.0, 0.0, 0.0, 0.0, 0.0, 0.0, 0.0, 0.0, 0.0, 0.0, 0.0, 0.0, 0.0, 0.0, 0.0, 0.0, 0.0, 0.0, 0.0, 0.0, 0.0, 0.0, 0.0, 0.0, 0.0, 0.0, 0.0, 0.0, 0.0, 0.0, 0.0, 0.0, 0.0, 0.0, 0.0, 0.0, 0.0, 0.0, 0.0, 0.0, 0.0, 0.0, 0.0, 0.0, 0.0, 0.0, 0.0, 0.0, 0.0, 0.0, 0.0, 0.0, 0.0, 0.0, 0.0, 0.0, 0.0, 0.0, 0.0, 0.0, 0.0, 0.0, 0.0, 0.0, 0.0, 0.0, 0.0, 0.0, 0.0, 0.0, 0.0, 0.0, 0.0, 0.0, 0.0, 0.0, 0.0, 0.0, 0.0, 0.0, 0.0, 0.0, 0.0, 0.0, 0.0, 0.0, 0.0, 0.0, 0.0, 0.0, 0.0, 0.0, 0.0, 0.0, 0.0, 0.0, 0.0, 0.0, 0.0, 0.0, 0.0, 0.0, 0.0, 0.0, 0.0, 0.0, 0.0, 0.0, 0.0, 0.0, 0.0, 0.0, 0.0, 0.0, 0.0, 0.0, 0.0, 0.0, 0.0, 0.0, 0.0, 0.0, 0.0, 0.0, 0.0, 0.0, 0.0, 0.0, 0.0, 0.0, 0.0, 0.0, 0.0, 0.0, 0.0, 0.0, 0.0, 0.0, 0.0, 0.0, 0.0, 0.0, 0.0, 0.0, 0.0, 0.0, 0.0, 0.0, 0.0, 0.0, 0.0, 0.0, 0.0, 0.0, 0.0, 0.0, 0.0, 0.0, 0.0, 0.0, 0.0, 0.0, 0.0, 0.0, 0.0, 0.0, 0.0, 0.0, 0.0, 0.0, 0.0, 0.0, 0.0, 0.0, 0.0, 0.0, 0.0, 0.0, 0.0, 0.0, 0.0, 0.0, 0.0, 0.0, 0.0, 0.0, 0.0, 0.0, 0.0, 0.0, 0.0, 0.0, 0.0, 0.0, 0.0, 0.0, 0.0, 0.0, 0.0, 0.0, 0.0, 0.0, 0.0, 0.0, 0.0, 0.0, 0.0, 0.0, 0.0, 0.0, 0.0, 0.0, 0.0, 0.0, 0.0, 0.0, 0.0, 0.0, 0.0, 0.0, 0.0, 0.0, 0.0, 0.0, 0.0, 0.0, 0.0, 0.0, 0.0, 0.0, 0.0, 0.0, 0.0, 0.0, 0.0, 0.0, 0.0, 0.0, 0.0, 0.0, 0.0, 0.0, 0.0, 0.0, 0.0, 0.0, 0.0, 0.0, 0.0, 0.0, 0.0, 0.0, 0.0, 0.0, 0.0, 0.0, 0.0, 0.0, 0.0, 0.0, 0.0, 0.0, 0.0, 0.0, 0.0, 0.0, 0.0, 0.0, 0.0, 0.0, 0.0, 0.0, 0.0, 0.0, 0.0, 0.0, 0.0, 0.0, 0.0, 0.0, 0.0, 0.0, 0.0, 0.0, 0.0, 0.0, 0.0, 0.0, 0.0, 0.0, 0.0, 0.0, 0.0, 0.0, 0.0, 0.0, 0.0, 0.0, 0.0, 0.0, 0.0, 0.0, 0.0, 0.0, 0.0, 0.0, 0.0, 0.0, 0.0, 0.0, 0.0, 0.0, 0.0, 0.0, 0.0, 0.0, 0.0, 0.0, 0.0, 0.0, 0.0, 0.0, 0.0, 0.0, 0.0, 0.0, 0.0, 0.0, 0.0, 0.0, 0.0, 0.0, 0.0, 0.0, 0.0, 0.0, 0.0, 0.0, 0.0, 0.0, 0.0, 0.0, 0.0, 0.0, 0.0, 0.0, 0.0, 0.0, 0.0, 0.0, 0.0, 0.0, 0.0, 0.0, 0.0, 0.0, 0.0, 0.0, 0.0, 0.0, 0.0, 0.0, 0.0, 0.0, 0.0, 0.0, 0.0, 0.0, 0.0, 0.0, 0.0, 0.0, 0.0, 0.0, 0.0, 0.0, 0.0, 0.0, 0.0, 0.0, 0.0, 0.0, 0.0, 0.0, 0.0, 0.0, 0.0, 0.0, 0.0, 0.0, 0.0, 0.0, 0.0, 0.0, 0.0, 0.0, 0.0, 0.0, 0.0, 0.0, 0.0, 0.0, 0.0, 0.0, 0.0, 0.0, 0.0, 0.0, 0.0, 0.0, 0.0, 0.0, 0.0, 0.0, 0.0, 0.0, 0.0, 0.0, 0.0, 0.0, 0.0, 0.0, 0.0, 0.0, 0.0, 0.0, 0.0, 0.0, 0.0, 0.0, 0.0, 0.0, 0.0, 0.0, 0.0, 0.0, 0.0, 0.0, 0.0, 0.0, 0.0, 0.0, 0.0, 0.0, 0.0, 0.0, 0.0, 0.0, 0.0, 0.0, 0.0, 0.0, 0.0, 0.0, 0.0, 0.0, 0.0, 0.0, 0.0, 0.0, 0.0, 0.0, 0.0, 0.0, 0.0, 0.0, 0.0, 0.0, 0.0, 0.0, 0.0, 0.0, 0.0, 0.0, 0.0, 0.0, 0.0, 0.0, 0.0, 0.0, 0.0, 0.0, 0.0, 0.0, 0.0, 0.0, 0.0, 0.0, 0.0, 0.0, 0.0, 0.0, 0.0, 0.0, 0.0, 0.0, 0.0, 0.0, 0.0, 0.0, 0.0, 0.0, 0.0, 0.0, 0.0, 0.0, 0.0, 0.0, 0.0, 0.0, 0.0, 0.0, 0.0, 0.0, 0.0, 0.0, 0.0, 0.0, 0.0, 0.0, 0.0, 0.0, 0.0, 0.0, 0.0, 0.0, 0.0, 0.0, 0.0, 0.0, 0.0, 0.0, 0.0, 0.0, 0.0, 0.0, 0.0, 0.0, 0.0, 0.0, 0.0, 0.0, 0.0, 0.0, 0.0, 0.0])
_uv = me_cube_001.uv_layers.new(name='Unfolded.003')
_uv.uv.foreach_set('vector', [0.0, 0.0, 0.0, 0.0, 0.0, 0.0, 0.0, 0.0, 0.0, 0.0, 0.0, 0.0, 0.0, 0.0, 0.0, 0.0, 0.0, 0.0, 0.0, 0.0, 0.0, 0.0, 0.0, 0.0, 0.0, 0.0, 0.0, 0.0, 0.0, 0.0, 0.0, 0.0, 0.0, 0.0, 0.0, 0.0, 0.0, 0.0, 0.0, 0.0, 0.0, 0.0, 0.0, 0.0, 0.0, 0.0, 0.0, 0.0, 0.0, 0.0, 0.0, 0.0, 0.0, 0.0, 0.0, 0.0, 0.0, 0.0, 0.0, 0.0, 0.0, 0.0, 0.0, 0.0, 0.0, 0.0, 0.0, 0.0, 0.0, 0.0, 0.0, 0.0, 0.0, 0.0, 0.0, 0.0, 0.0, 0.0, 0.0, 0.0, 0.0, 0.0, 0.0, 0.0, 0.0, 0.0, 0.0, 0.0, 0.0, 0.0, 0.0, 0.0, 0.0, 0.0, 0.0, 0.0, 0.0, 0.0, 0.0, 0.0, 0.0, 0.0, 0.0, 0.0, 0.0, 0.0, 0.0, 0.0, 0.0, 0.0, 0.0, 0.0, 0.0, 0.0, 0.0, 0.0, 0.0, 0.0, 0.0, 0.0, 0.0, 0.0, 0.0, 0.0, 0.0, 0.0, 0.0, 0.0, 0.0, 0.0, 0.0, 0.0, 0.0, 0.0, 0.0, 0.0, 0.0, 0.0, 0.0, 0.0, 0.0, 0.0, 0.0, 0.0, 0.0, 0.0, 0.0, 0.0, 0.0, 0.0, 0.0, 0.0, 0.0, 0.0, 0.0, 0.0, 0.0, 0.0, 0.0, 0.0, 0.0, 0.0, 0.0, 0.0, 0.0, 0.0, 0.0, 0.0, 0.0, 0.0, 0.0, 0.0, 0.0, 0.0, 0.0, 0.0, 0.0, 0.0, 0.0, 0.0, 0.0, 0.0, 0.0, 0.0, 0.0, 0.0, 0.0, 0.0, 0.0, 0.0, 0.0, 0.0, 0.0, 0.0, 0.0, 0.0, 0.0, 0.0, 0.0, 0.0, 0.0, 0.0, 0.0, 0.0, 0.0, 0.0, 0.0, 0.0, 0.0, 0.0, 0.0, 0.0, 0.0, 0.0, 0.0, 0.0, 0.0, 0.0, 0.0, 0.0, 0.0, 0.0, 0.0, 0.0, 0.0, 0.0, 0.0, 0.0, 0.0, 0.0, 0.0, 0.0, 0.0, 0.0, 0.0, 0.0, 0.0, 0.0, 0.0, 0.0, 0.0, 0.0, 0.0, 0.0, 0.0, 0.0, 0.0, 0.0, 0.0, 0.0, 0.0, 0.0, 0.0, 0.0, 0.0, 0.0, 0.0, 0.0, 0.0, 0.0, 0.0, 0.0, 0.0, 0.0, 0.0, 0.0, 0.0, 0.0, 0.0, 0.0, 0.0, 0.0, 0.0, 0.0, 0.0, 0.0, 0.0, 0.0, 0.0, 0.0, 0.0, 0.0, 0.0, 0.0, 0.0, 0.0, 0.0, 0.0, 0.0, 0.0, 0.0, 0.0, 0.0, 0.0, 0.0, 0.0, 0.0, 0.0, 0.0, 0.0, 0.0, 0.0, 0.0, 0.0, 0.0, 0.0, 0.0, 0.0, 0.0, 0.0, 0.0, 0.0, 0.0, 0.0, 0.0, 0.0, 0.0, 0.0, 0.0, 0.0, 0.0, 0.0, 0.0, 0.0, 0.0, 0.0, 0.0, 0.0, 0.0, 0.0, 0.0, 0.0, 0.0, 0.0, 0.0, 0.0, 0.0, 0.0, 0.0, 0.0, 0.0, 0.0, 0.0, 0.0, 0.0, 0.0, 0.0, 0.0, 0.0, 0.0, 0.0, 0.0, 0.0, 0.0, 0.0, 0.0, 0.0, 0.0, 0.0, 0.0, 0.0, 0.0, 0.0, 0.0, 0.0, 0.0, 0.0, 0.0, 0.0, 0.0, 0.0, 0.0, 0.0, 0.0, 0.0, 0.0, 0.0, 0.0, 0.0, 0.0, 0.0, 0.0, 0.0, 0.0, 0.0, 0.0, 0.0, 0.0, 0.0, 0.0, 0.0, 0.0, 0.0, 0.0, 0.0, 0.0, 0.0, 0.0, 0.0, 0.0, 0.0, 0.0, 0.0, 0.0, 0.0, 0.0, 0.0, 0.0, 0.0, 0.0, 0.0, 0.0, 0.0, 0.0, 0.0, 0.0, 0.0, 0.0, 0.0, 0.0, 0.0, 0.0, 0.0, 0.0, 0.0, 0.0, 0.0, 0.0, 0.0, 0.0, 0.0, 0.0, 0.0, 0.0, 0.0, 0.0, 0.0, 0.0, 0.0, 0.0, 0.0, 0.0, 0.0, 0.0, 0.0, 0.0, 0.0, 0.0, 0.0, 0.0, 0.0, 0.0, 0.0, 0.0, 0.0, 0.0, 0.0, 0.0, 0.0, 0.0, 0.0, 0.0, 0.0, 0.0, 0.0, 0.0, 0.0, 0.0, 0.0, 0.0, 0.0, 0.0, 0.0, 0.0, 0.0, 0.0, 0.0, 0.0, 0.0, 0.0, 0.0, 0.0, 0.0, 0.0, 0.0, 0.0, 0.0, 0.0, 0.0, 0.0, 0.0, 0.0, 0.0, 0.0, 0.0, 0.0, 0.0, 0.0, 0.0, 0.0, 0.0, 0.0, 0.0, 0.0, 0.0, 0.0, 0.0, 0.0, 0.0, 0.0, 0.0, 0.0, 0.0, 0.0, 0.0, 0.0, 0.0, 0.0, 0.0, 0.0, 0.0, 0.0, 0.0, 0.0, 0.0, 0.0, 0.0, 0.0, 0.0, 0.0, 0.0, 0.0, 0.0, 0.0, 0.0, 0.0, 0.0, 0.0, 0.0, 0.0, 0.0, 0.0, 0.0, 0.0, 0.0, 0.0, 0.0, 0.0, 0.0, 0.0, 0.0, 0.0, 0.0, 0.0, 0.0, 0.0, 0.0, 0.0, 0.0, 0.0, 0.0, 0.0, 0.0, 0.0, 0.0, 0.0, 0.0, 0.0, 0.0, 0.0, 0.0, 0.0, 0.0, 0.0, 0.0, 0.0, 0.0, 0.0, 0.0, 0.0, 0.0, 0.0, 0.0, 0.0, 0.0, 0.0, 0.0, 0.0, 0.0, 0.0, 0.0, 0.0, 0.0, 0.0, 0.0, 0.0, 0.0, 0.0, 0.0, 0.0, 0.0, 0.0, 0.0, 0.0, 0.0, 0.0, 0.0, 0.0, 0.0, 0.0, 0.0, 0.0, 0.0, 0.0, 0.0, 0.0, 0.0, 0.0, 0.0, 0.0, 0.0, 0.0, 0.0, 0.0, 0.0, 0.0, 0.0, 0.0, 0.0, 0.0, 0.0, 0.0, 0.0, 0.0, 0.0, 0.0, 0.0, 0.0, 0.0, 0.0, 0.0, 0.0, 0.0, 0.0, 0.0, 0.0, 0.0, 0.0, 0.0, 0.0, 0.0, 0.0, 0.0, 0.0, 0.0, 0.0, 0.0, 0.0, 0.0, 0.0, 0.0, 0.0, 0.0, 0.0, 0.0, 0.0, 0.0, 0.0, 0.0, 0.0, 0.0, 0.0, 0.0, 0.0, 0.0, 0.0, 0.0, 0.0, 0.0, 0.0, 0.0, 0.0, 0.0, 0.0, 0.0, 0.0, 0.0, 0.0, 0.0, 0.0, 0.0, 0.0, 0.0, 0.0, 0.0, 0.0, 0.0, 0.0, 0.0, 0.0, 0.0, 0.0, 0.0, 0.0, 0.0, 0.0, 0.0, 0.0, 0.0, 0.0, 0.0, 0.0, 0.0, 0.0, 0.0, 0.0, 0.0, 0.0, 0.0, 0.0, 0.0, 0.0, 0.0, 0.0, 0.0, 0.0, 0.0, 0.0, 0.0, 0.0, 0.0, 0.0, 0.0, 0.0, 0.0, 0.0, 0.0, 0.0, 0.0, 0.0, 0.0, 0.0, 0.0, 0.0, 0.0, 0.0, 0.0, 0.0, 0.0, 0.0, 0.0, 0.0, 0.0, 0.0, 0.0, 0.0, 0.0, 0.0, 0.0, 0.0, 0.0, 0.0, 0.0, 0.0, 0.0, 0.0, 0.0, 0.0, 0.0, 0.0, 0.0, 0.0, 0.0, 0.0, 0.0, 0.0, 0.0, 0.0, 0.0, 0.0, 0.0, 0.0, 0.0, 0.0, 0.0, 0.0, 0.0, 0.0, 0.0, 0.0, 0.0, 0.0, 0.0, 0.0, 0.0, 0.0, 0.0, 0.0, 0.0, 0.0, 0.0, 0.0, 0.0, 0.0, 0.0, 0.0, 0.0, 0.0, 0.0, 0.0, 0.0, 0.0, 0.0, 0.0, 0.0, 0.0, 0.0, 0.0, 0.0, 0.0, 0.0, 0.0, 0.0, 0.0, 0.0, 0.0, 0.0, 0.0, 0.0, 0.0, 0.0, 0.0, 0.0, 0.0, 0.0, 0.0, 0.0, 0.0, 0.0, 0.0, 0.0, 0.0, 0.0, 0.0, 0.0, 0.0, 0.0, 0.0, 0.0, 0.0, 0.0, 0.0, 0.0, 0.0, 0.0, 0.0, 0.0, 0.0, 0.0, 0.0, 0.0, 0.0, 0.0, 0.0, 0.0, 0.0, 0.0, 0.0, 0.0, 0.0, 0.0, 0.0, 0.0, 0.0, 0.0, 0.0, 0.0, 0.0, 0.0, 0.0, 0.0, 0.0, 0.0, 0.0, 0.0, 0.0, 0.0, 0.0, 0.0, 0.0, 0.0, 0.0, 0.0, 0.0, 0.0, 0.0, 0.0, 0.0, 0.0, 0.0, 0.0, 0.0, 0.0, 0.0, 0.0, 0.0, 0.0, 0.0, 0.0, 0.0, 0.0, 0.0, 0.0, 0.0, 0.0, 0.0, 0.0, 0.0, 0.0, 0.0, 0.0, 0.0, 0.0, 0.0, 0.0, 0.0, 0.0, 0.0, 0.0, 0.0, 0.0, 0.0, 0.0, 0.0, 0.0, 0.0, 0.0, 0.0, 0.0, 0.0, 0.0, 0.0, 0.0, 0.0, 0.0, 0.0, 0.0, 0.0, 0.0, 0.0, 0.0, 0.0, 0.0, 0.0, 0.0, 0.0, 0.0, 0.0, 0.0, 0.0, 0.0, 0.0, 0.0, 0.0, 0.0, 0.0, 0.0, 0.0, 0.0, 0.0, 0.0, 0.0, 0.0, 0.0, 0.0, 0.0, 0.0, 0.0, 0.0, 0.0, 0.0, 0.0, 0.0, 0.0, 0.0, 0.0, 0.0, 0.0, 0.0, 0.0, 0.0, 0.0, 0.0, 0.0, 0.0, 0.0, 0.0, 0.0, 0.0, 0.0, 0.0, 0.0, 0.0, 0.0, 0.0, 0.0, 0.0, 0.0, 0.0, 0.0, 0.0, 0.0, 0.0, 0.0, 0.0, 0.0, 0.0, 0.0, 0.0, 0.0, 0.0, 0.0, 0.0, 0.0, 0.0, 0.0, 0.0, 0.0, 0.0, 0.0, 0.0, 0.0, 0.0, 0.0, 0.0, 0.0, 0.0, 0.0, 0.0, 0.0, 0.0, 0.0, 0.0, 0.0, 0.0, 0.0, 0.0, 0.0, 0.0, 0.0, 0.0, 0.0, 0.0, 0.0, 0.0, 0.0, 0.0, 0.0, 0.0, 0.0, 0.0, 0.0, 0.0, 0.0, 0.0, 0.0, 0.0, 0.0, 0.0, 0.0, 0.0, 0.0, 0.0, 0.0, 0.0, 0.0, 0.0, 0.0, 0.0, 0.0, 0.0, 0.0, 0.0, 0.0, 0.0, 0.0, 0.0, 0.0, 0.0, 0.0, 0.0, 0.0, 0.0, 0.0, 0.0, 0.0, 0.0, 0.0, 0.0, 0.0, 0.0, 0.0, 0.0, 0.0, 0.0, 0.0, 0.0, 0.0, 0.0, 0.0, 0.0, 0.0, 0.0, 0.0, 0.0, 0.0, 0.0, 0.0, 0.0, 0.0])
_uv = me_cube_001.uv_layers.new(name='Unfolded.002')
_uv.uv.foreach_set('vector', [0.1054, 0.1191, 0.2188, 0.1191, 0.2188, 0.195, 0.1054, 0.195, 0.1766, 0.1204, 0.1359, 0.1844, 0.1047, 0.1645, 0.1454, 0.1005, 0.2262, 0.04254, 0.2113, 0.06591, 0.1586, 0.0798, 0.186, 0.03681, 0.04713, 0.05405, 0.04564, 0.1067, 0.02037, 0.106, 0.01019, 0.053, 0.1054, 0.02689, 0.2188, 0.02689, 0.2188, 0.04875, 0.1054, 0.04875, 2.351e-09, 0.02689, 0.0974, 0.02689, 0.0974, 0.04875, 4.262e-09, 0.04875, 0.1501, 0.02689, 0.2028, 0.02689, 0.2028, 0.04875, 0.1501, 0.04875, 0.05147, 0.02689, 0.1054, 0.02689, 0.1054, 0.04875, 0.05147, 0.04875, 1.041e-08, 0.1191, 0.0974, 0.1191, 0.0974, 0.195, 1.705e-08, 0.195, 0.1501, 0.1191, 0.2028, 0.1191, 0.2028, 0.195, 0.1501, 0.195, 0.05147, 0.1191, 0.1054, 0.1191, 0.1054, 0.195, 0.05147, 0.195, 0.04419, 0.1582, 0.04266, 0.2121, 0.0174, 0.2113, 0.01892, 0.1575, 0.03946, 0.3254, 0.04266, 0.2121, 0.1185, 0.2142, 0.1153, 0.3275, 0.07807, 0.08466, 0.0553, 0.01729, 0.109, 0.05439, 0.1283, 0.09251, 0.0377, 0.01183, 0.01091, 0.01531, 0.0, 0.0, 0.005397, 0.0, 0.04239, 0.0, 0.04239, 0.03952, 0.005397, 0.03952, 0.0553, 0.01729, 0.07807, 0.08466, 0.0666, 0.09048, 0.03877, 0.02568, 0.1649, 0.2165, 0.1379, 0.1726, 0.2099, 0.1283, 0.2298, 0.1765, 0.03149, 0.0, 0.14, 0.04753, 0.08259, 0.08292, 0.2526, 0.3589, 0.1932, 0.2624, 0.2506, 0.227, 0.2884, 0.3368, 0.1102, 0.1278, 0.08259, 0.08292, 0.14, 0.04753, 0.175, 0.08789, 0.005397, 0.1474, 0.04239, 0.1474, 0.04239, 0.1792, 0.005397, 0.1792, 0.005397, 0.05794, 0.04239, 0.05794, 0.0463, 0.1232, 0.005896, 0.1232, 0.04239, 0.255, 0.04239, 0.2089, 0.05878, 0.2089, 0.05878, 0.255, 0.005397, 0.2089, 0.005397, 0.1792, 0.04239, 0.1792, 0.04239, 0.2089, 0.05867, 0.04055, 0.1046, 0.1971, 0.1046, 0.1212, 0.1499, 0.08155, 0.1306, 0.04343, 0.1623, 0.04365, 0.1835, 0.0645, 0.2869, 0.4145, 0.2526, 0.3589, 0.2884, 0.3368, 0.3212, 0.3933, 0.3212, 0.3933, 0.2884, 0.3368, 0.08487, 0.06534, 0.3286, 0.4823, 0.3075, 0.4479, 0.336, 0.4304, 0.3479, 0.4704, 0.06528, 0.1191, 0.06528, 0.04875, 0.1046, 0.04875, 0.1046, 0.1191, 0.06528, 0.02689, 0.06528, 1.49e-08, 0.1046, 1.49e-08, 0.1046, 0.02689, 0.2554, 0.4339, 0.2869, 0.4145, 0.3075, 0.4479, 0.276, 0.4673, 0.06528, 0.1971, 0.06528, 0.1212, 0.1046, 0.1212, 0.1046, 0.1971, 0.06528, 0.2424, 0.06528, 0.1971, 0.1046, 0.1971, 0.1046, 0.2424, 0.06528, 0.195, 0.06528, 0.1191, 0.1046, 0.1191, 0.1046, 0.195, 0.1708, 0.1227, 0.1499, 0.08155, 0.1835, 0.0645, 0.2044, 0.1056, 0.005397, 0.255, 0.005397, 0.2089, 0.04239, 0.2089, 0.04239, 0.255, 0.1124, 0.1523, 0.0, 0.0, 0.0, 0.0, 0.07807, 0.08466, 0.1804, 0.06161, 0.1704, 0.08403, 0.08146, 0.04444, 0.1012, 0.0, 0.0, 0.3243, 0.0174, 0.2113, 0.04266, 0.2121, 0.03946, 0.3254, 0.05147, 0.04875, 0.1054, 0.04875, 0.1054, 0.1191, 0.05147, 0.1191, 0.1501, 0.04875, 0.2028, 0.04875, 0.2028, 0.1191, 0.1501, 0.1191, 4.262e-09, 0.04875, 0.0974, 0.04875, 0.0974, 0.1191, 1.041e-08, 0.1191, 0.1396, 0.1533, 0.05061, 0.1138, 0.08146, 0.04444, 0.1704, 0.08403, 0.2113, 0.06591, 0.1766, 0.1204, 0.1454, 0.1005, 0.1586, 0.0798, 0.04239, 0.2089, 0.04239, 0.1792, 0.05878, 0.1792, 0.05878, 0.2089, 0.1054, 0.04875, 0.2188, 0.04875, 0.2188, 0.1191, 0.1054, 0.1191, 0.0463, 0.1232, 0.04239, 0.05794, 0.05875, 0.05794, 0.05878, 0.1232, 0.1283, 0.09251, 0.1492, 0.1336, 0.1124, 0.1523, 0.07807, 0.08466, 0.1283, 0.09251, 0.109, 0.05439, 0.1306, 0.04343, 0.1499, 0.08155, 0.04239, 0.1792, 0.04239, 0.1474, 0.05878, 0.1474, 0.05878, 0.1792, 0.005896, 0.1232, 0.0463, 0.1232, 0.04239, 0.1474, 0.005397, 0.1474, 0.06528, 0.04875, 0.06528, 0.02689, 0.1046, 0.02689, 0.1046, 0.04875, 0.05873, 0.03952, 0.04239, 0.03952, 0.04239, 0.0, 0.06503, 0.0, 0.04239, 0.05794, 0.04239, 0.03952, 0.05873, 0.03952, 0.05875, 0.05794, 0.0553, 0.01729, 0.03877, 0.02568, 7.823e-08, 0.03952, 0.005397, 0.05794, 0.005397, 0.03952, 0.04239, 0.03952, 0.04239, 0.05794, 0.05147, 7.623e-09, 0.1054, 0.0, 0.1054, 0.02689, 0.05147, 0.02689, 0.1501, 0.0, 0.2028, 0.0, 0.2028, 0.02689, 0.1501, 0.02689, 0.0, 1.49e-08, 0.0974, 0.0, 0.0974, 0.02689, 2.351e-09, 0.02689, 0.1054, 0.0, 0.2188, 0.0, 0.2188, 0.02689, 0.1054, 0.02689, 0.2406, 0.01986, 0.2262, 0.04254, 0.186, 0.03681, 0.2094, 0.0, 0.1046, 0.04875, 0.1046, 0.02689, 0.1468, 0.02689, 0.1484, 0.04875, 0.1046, 0.195, 0.1046, 0.1191, 0.1496, 0.1191, 0.1496, 0.195, 0.08508, 0.1046, 0.1046, 0.1971, 0.05875, 0.05794, 0.05873, 0.03952, 0.1046, 0.1191, 0.1046, 0.04875, 0.1484, 0.04875, 0.1496, 0.1191, 0.1046, 0.02689, 0.1046, 1.49e-08, 0.144, 0.008297, 0.1468, 0.02689, 0.276, 0.4673, 0.3075, 0.4479, 0.3286, 0.4823, 0.2972, 0.5017, 0.03572, 0.04823, 0.05036, 0.09195, 0.01464, 0.1039, 0.0, 0.0602, 0.02214, 0.007687, 0.03572, 0.04823, 0.0, 0.0602, 5.96e-08, 0.03048, 0.04508, 0.0, 0.05867, 0.04055, 0.03572, 0.04823, 0.02214, 0.007687, 0.05867, 0.04055, 0.07331, 0.08426, 0.05036, 0.09195, 0.03572, 0.04823, 0.04239, 0.1474, 0.0463, 0.1232, 0.05878, 0.1232, 0.05878, 0.1474, 0.2809, 0.0335, 0.162, 0.07591, 0.2529, 0.0, 0.2011, 0.01506, 0.1804, 0.06161, 0.1012, 0.0, 0.2165, 0.3811, 0.2211, 0.3783, 0.2554, 0.4339, 0.2508, 0.4367, 0.04508, 0.0, 0.1046, 0.1971, 0.05867, 0.04055, 0.2714, 0.4701, 0.276, 0.4673, 0.2972, 0.5017, 0.2926, 0.5045, 7.823e-08, 0.05794, 7.823e-08, 0.03952, 0.005397, 0.03952, 0.005397, 0.05794, 6.706e-08, 0.1232, 0.005896, 0.1232, 0.005397, 0.1474, 5.96e-08, 0.1474, 6.333e-08, 0.255, 7.078e-08, 0.2089, 0.005397, 0.2089, 0.005397, 0.255, 0.2508, 0.4367, 0.2554, 0.4339, 0.276, 0.4673, 0.2714, 0.4701, 7.078e-08, 0.2089, 6.333e-08, 0.1792, 0.005397, 0.1792, 0.005397, 0.2089, 7.823e-08, 0.05794, 0.005397, 0.05794, 0.005896, 0.1232, 6.706e-08, 0.1232, 5.96e-08, 0.1474, 0.005397, 0.1474, 0.005397, 0.1792, 6.333e-08, 0.1792, 8.196e-08, 0.0, 0.005397, 0.0, 0.005397, 0.03952, 7.823e-08, 0.03952, 0.1649, 0.2165, 0.1932, 0.2624, 0.1617, 0.2818, 0.1334, 0.2359, 0.1102, 0.1278, 0.1379, 0.1726, 0.1064, 0.192, 0.07874, 0.1472, 0.03149, 0.0, 0.08259, 0.08292, 0.05109, 0.1023, 0.0, 0.01941, 0.1932, 0.2624, 0.2526, 0.3589, 0.2211, 0.3783, 0.1617, 0.2818, 0.1708, 0.1227, 0.1492, 0.1336, 0.1283, 0.09251, 0.1499, 0.08155, 5.96e-08, 0.04875, 5.96e-08, 0.02689, 0.06528, 0.02689, 0.06528, 0.04875, 0.0, 0.195, 2.98e-08, 0.1191, 0.06528, 0.1191, 0.06528, 0.195, 5.96e-08, 0.2366, 5.96e-08, 0.1971, 0.06528, 0.1971, 0.06528, 0.2424, 5.96e-08, 0.1971, 0.0, 0.1212, 0.06528, 0.1212, 0.06528, 0.1971, 0.2211, 0.3783, 0.2526, 0.3589, 0.2869, 0.4145, 0.2554, 0.4339, 5.96e-08, 0.02689, 5.96e-08, 0.0, 0.06528, 1.49e-08, 0.06528, 0.02689, 2.98e-08, 0.1191, 5.96e-08, 0.04875, 0.06528, 0.04875, 0.06528, 0.1191, 0.3075, 0.4479, 0.2869, 0.4145, 0.3212, 0.3933, 0.336, 0.4304, 0.08487, 0.06534, 0.004085, 0.1051, 0.0007757, 0.0653, 0.01623, 0.1453, 0.08508, 0.1046, 0.05873, 0.03952, 0.1287, 0.1177, 0.2234, 0.1774, 0.2023, 0.227, 0.09551, 0.1594, 0.0974, 0.0, 0.05109, 0.1023, 0.07874, 0.1472, 0.0487, 7.451e-09, 0.1465, 0.3164, 0.0, 0.3609, 0.04841, 0.2553, 0.01623, 0.1453, 0.004085, 0.1051, 0.08508, 0.1046, 0.2809, 0.0335, 0.2446, 0.1278, 0.162, 0.07591, 0.08487, 0.06534, 0.08508, 0.1046, 0.004085, 0.1051, 0.1287, 0.1177, 0.14, 0.04753, 0.2234, 0.1774, 0.1465, 0.3164, 0.07718, 0.4073, 0.0, 0.3609, 0.2211, 0.3783, 0.2188, 0.0, 0.1054, 0.0, 0.1617, 0.2818, 0.05147, 7.623e-09, 0.1334, 0.2359, 0.1617, 0.2818, 0.1054, 0.0, 0.0487, 7.451e-09, 0.07874, 0.1472, 0.1064, 0.192, 0.0, 1.49e-08, 0.0, 1.49e-08, 0.0, 0.01941, 0.05109, 0.1023, 0.0974, 0.0, 0.0, 0.0, 0.0, 0.01941, 0.0, 1.49e-08, 0.0, 0.0, 0.0, 0.0, 1.705e-08, 0.195, 0.1359, 0.1844, 0.0, 0.0, 0.2023, 0.227, 0.01892, 0.1575, 0.2298, 0.1765, 0.08259, 0.08292, 0.1102, 0.1278, 0.07874, 0.1472, 0.05109, 0.1023, 0.0974, 0.0, 0.1501, 0.0, 0.1501, 0.02689, 0.0974, 0.02689, 0.0974, 0.04875, 0.1501, 0.04875, 0.1501, 0.1191, 0.0974, 0.1191, 0.1379, 0.1726, 0.1102, 0.1278, 0.175, 0.08789, 0.2099, 0.1283, 0.0974, 0.1191, 0.1501, 0.1191, 0.1501, 0.195, 0.0974, 0.195, 0.0974, 0.02689, 0.1501, 0.02689, 0.1501, 0.04875, 0.0974, 0.04875, 0.04862, 0.001374, 0.04713, 0.05405, 0.01019, 0.053, 1.49e-08, 0.0, 0.2023, 0.227, 0.2298, 0.1765, 0.2099, 0.1283, 0.0, 1.49e-08, 0.1064, 0.192, 0.1334, 0.2359, 0.05147, 7.623e-09, 0.1379, 0.1726, 0.1649, 0.2165, 0.1334, 0.2359, 0.1064, 0.192, 0.0, 1.49e-08, 0.05147, 7.623e-09, 0.05147, 0.02689, 0.0, 0.02689, 0.0, 0.04875, 0.05147, 0.04875, 0.05147, 0.1191, 1.49e-08, 0.1191, 0.1932, 0.2624, 0.1649, 0.2165, 0.2298, 0.1765, 0.2506, 0.227, 0.04564, 0.1067, 0.04419, 0.1582, 0.01892, 0.1575, 0.02037, 0.106, 1.49e-08, 0.1191, 0.05147, 0.1191, 0.05147, 0.195, 1.49e-08, 0.195, 0.0, 0.02689, 0.05147, 0.02689, 0.05147, 0.04875, 0.0, 0.04875, 0.2234, 0.1774, 0.14, 0.04753, 0.2446, 0.1278, 0.01892, 0.1575, 0.0174, 0.2113, 0.2298, 0.1765, 0.2298, 0.1765, 0.0174, 0.2113, 0.04841, 0.2553, 0.0, 0.0, 0.07331, 0.08426, 0.05867, 0.04055, 0.04508, 0.0, 0.05875, 0.05794, 0.1046, 0.1971, 0.03877, 0.02568, 0.0666, 0.09048, 0.05513, 0.0963, 0.1484, 0.04875, 0.1468, 0.02689, 7.823e-08, 0.03952, 0.03877, 0.02568, 0.1484, 0.04875, 0.0, 0.0, 0.0, 0.0, 0.0, 0.0, 0.0, 0.0, 0.1215, 0.1089, 0.0, 0.0, 0.0, 0.0, 0.04564, 0.1067, 0.0, 0.0, 0.0, 0.0, 0.0, 0.0, 0.0, 0.0, 0.0, 0.0, 0.0, 0.0, 0.0, 0.0, 0.0, 0.0, 0.05061, 0.1138, 0.0, 0.0, 0.0, 0.0, 0.04862, 0.001374, 0.07718, 0.4073, 0.08487, 0.06534, 0.0, 0.3609])
_uv = me_cube_001.uv_layers.new(name='Unfolded.004')
_uv.uv.foreach_set('vector', [0.1054, 0.1191, 0.2188, 0.1191, 0.2188, 0.195, 0.1054, 0.195, 0.1766, 0.1204, 0.1359, 0.1844, 0.1047, 0.1645, 0.1454, 0.1005, 0.2262, 0.04254, 0.2113, 0.06591, 0.1586, 0.0798, 0.186, 0.03681, 0.04713, 0.05405, 0.04564, 0.1067, 0.02037, 0.106, 0.01019, 0.053, 0.1054, 0.02689, 0.2188, 0.02689, 0.2188, 0.04875, 0.1054, 0.04875, 2.351e-09, 0.02689, 0.0974, 0.02689, 0.0974, 0.04875, 4.262e-09, 0.04875, 0.1501, 0.02689, 0.2028, 0.02689, 0.2028, 0.04875, 0.1501, 0.04875, 0.05147, 0.02689, 0.1054, 0.02689, 0.1054, 0.04875, 0.05147, 0.04875, 1.041e-08, 0.1191, 0.0974, 0.1191, 0.0974, 0.195, 1.705e-08, 0.195, 0.1501, 0.1191, 0.2028, 0.1191, 0.2028, 0.195, 0.1501, 0.195, 0.05147, 0.1191, 0.1054, 0.1191, 0.1054, 0.195, 0.05147, 0.195, 0.04419, 0.1582, 0.04266, 0.2121, 0.0174, 0.2113, 0.01892, 0.1575, 0.03946, 0.3254, 0.04266, 0.2121, 0.1185, 0.2142, 0.1153, 0.3275, 0.07807, 0.08466, 0.0553, 0.01729, 0.109, 0.05439, 0.1283, 0.09251, 0.0377, 0.01183, 0.01091, 0.01531, 0.0, 0.0, 0.005397, 0.0, 0.04239, 0.0, 0.04239, 0.03952, 0.005397, 0.03952, 0.0553, 0.01729, 0.07807, 0.08466, 0.0666, 0.09048, 0.03877, 0.02568, 0.1649, 0.2165, 0.1379, 0.1726, 0.2099, 0.1283, 0.2298, 0.1765, 0.03149, 0.0, 0.14, 0.04753, 0.08259, 0.08292, 0.2526, 0.3589, 0.1932, 0.2624, 0.2506, 0.227, 0.2884, 0.3368, 0.1102, 0.1278, 0.08259, 0.08292, 0.14, 0.04753, 0.175, 0.08789, 0.005397, 0.1474, 0.04239, 0.1474, 0.04239, 0.1792, 0.005397, 0.1792, 0.005397, 0.05794, 0.04239, 0.05794, 0.0463, 0.1232, 0.005896, 0.1232, 0.04239, 0.255, 0.04239, 0.2089, 0.05878, 0.2089, 0.05878, 0.255, 0.005397, 0.2089, 0.005397, 0.1792, 0.04239, 0.1792, 0.04239, 0.2089, 0.05867, 0.04055, 0.1046, 0.1971, 0.1046, 0.1212, 0.1499, 0.08155, 0.1306, 0.04343, 0.1623, 0.04365, 0.1835, 0.0645, 0.2869, 0.4145, 0.2526, 0.3589, 0.2884, 0.3368, 0.3212, 0.3933, 0.3212, 0.3933, 0.2884, 0.3368, 0.08487, 0.06534, 0.3286, 0.4823, 0.3075, 0.4479, 0.336, 0.4304, 0.3479, 0.4704, 0.06528, 0.1191, 0.06528, 0.04875, 0.1046, 0.04875, 0.1046, 0.1191, 0.06528, 0.02689, 0.06528, 1.49e-08, 0.1046, 1.49e-08, 0.1046, 0.02689, 0.2554, 0.4339, 0.2869, 0.4145, 0.3075, 0.4479, 0.276, 0.4673, 0.06528, 0.1971, 0.06528, 0.1212, 0.1046, 0.1212, 0.1046, 0.1971, 0.06528, 0.2424, 0.06528, 0.1971, 0.1046, 0.1971, 0.1046, 0.2424, 0.06528, 0.195, 0.06528, 0.1191, 0.1046, 0.1191, 0.1046, 0.195, 0.1708, 0.1227, 0.1499, 0.08155, 0.1835, 0.0645, 0.2044, 0.1056, 0.005397, 0.255, 0.005397, 0.2089, 0.04239, 0.2089, 0.04239, 0.255, 0.1124, 0.1523, 0.0, 0.0, 0.0, 0.0, 0.07807, 0.08466, 0.1804, 0.06161, 0.1704, 0.08403, 0.08146, 0.04444, 0.1012, 0.0, 0.0, 0.3243, 0.0174, 0.2113, 0.04266, 0.2121, 0.03946, 0.3254, 0.05147, 0.04875, 0.1054, 0.04875, 0.1054, 0.1191, 0.05147, 0.1191, 0.1501, 0.04875, 0.2028, 0.04875, 0.2028, 0.1191, 0.1501, 0.1191, 4.262e-09, 0.04875, 0.0974, 0.04875, 0.0974, 0.1191, 1.041e-08, 0.1191, 0.1396, 0.1533, 0.05061, 0.1138, 0.08146, 0.04444, 0.1704, 0.08403, 0.2113, 0.06591, 0.1766, 0.1204, 0.1454, 0.1005, 0.1586, 0.0798, 0.04239, 0.2089, 0.04239, 0.1792, 0.05878, 0.1792, 0.05878, 0.2089, 0.1054, 0.04875, 0.2188, 0.04875, 0.2188, 0.1191, 0.1054, 0.1191, 0.0463, 0.1232, 0.04239, 0.05794, 0.05875, 0.05794, 0.05878, 0.1232, 0.1283, 0.09251, 0.1492, 0.1336, 0.1124, 0.1523, 0.07807, 0.08466, 0.1283, 0.09251, 0.109, 0.05439, 0.1306, 0.04343, 0.1499, 0.08155, 0.04239, 0.1792, 0.04239, 0.1474, 0.05878, 0.1474, 0.05878, 0.1792, 0.005896, 0.1232, 0.0463, 0.1232, 0.04239, 0.1474, 0.005397, 0.1474, 0.06528, 0.04875, 0.06528, 0.02689, 0.1046, 0.02689, 0.1046, 0.04875, 0.05873, 0.03952, 0.04239, 0.03952, 0.04239, 0.0, 0.06503, 0.0, 0.04239, 0.05794, 0.04239, 0.03952, 0.05873, 0.03952, 0.05875, 0.05794, 0.0553, 0.01729, 0.03877, 0.02568, 7.823e-08, 0.03952, 0.005397, 0.05794, 0.005397, 0.03952, 0.04239, 0.03952, 0.04239, 0.05794, 0.05147, 7.623e-09, 0.1054, 0.0, 0.1054, 0.02689, 0.05147, 0.02689, 0.1501, 0.0, 0.2028, 0.0, 0.2028, 0.02689, 0.1501, 0.02689, 0.0, 1.49e-08, 0.0974, 0.0, 0.0974, 0.02689, 2.351e-09, 0.02689, 0.1054, 0.0, 0.2188, 0.0, 0.2188, 0.02689, 0.1054, 0.02689, 0.2406, 0.01986, 0.2262, 0.04254, 0.186, 0.03681, 0.2094, 0.0, 0.1046, 0.04875, 0.1046, 0.02689, 0.1468, 0.02689, 0.1484, 0.04875, 0.1046, 0.195, 0.1046, 0.1191, 0.1496, 0.1191, 0.1496, 0.195, 0.08508, 0.1046, 0.1046, 0.1971, 0.05875, 0.05794, 0.05873, 0.03952, 0.1046, 0.1191, 0.1046, 0.04875, 0.1484, 0.04875, 0.1496, 0.1191, 0.1046, 0.02689, 0.1046, 1.49e-08, 0.144, 0.008297, 0.1468, 0.02689, 0.276, 0.4673, 0.3075, 0.4479, 0.3286, 0.4823, 0.2972, 0.5017, 0.03572, 0.04823, 0.05036, 0.09195, 0.01464, 0.1039, 0.0, 0.0602, 0.02214, 0.007687, 0.03572, 0.04823, 0.0, 0.0602, 5.96e-08, 0.03048, 0.04508, 0.0, 0.05867, 0.04055, 0.03572, 0.04823, 0.02214, 0.007687, 0.05867, 0.04055, 0.07331, 0.08426, 0.05036, 0.09195, 0.03572, 0.04823, 0.04239, 0.1474, 0.0463, 0.1232, 0.05878, 0.1232, 0.05878, 0.1474, 0.2809, 0.0335, 0.162, 0.07591, 0.2529, 0.0, 0.2011, 0.01506, 0.1804, 0.06161, 0.1012, 0.0, 0.2165, 0.3811, 0.2211, 0.3783, 0.2554, 0.4339, 0.2508, 0.4367, 0.04508, 0.0, 0.1046, 0.1971, 0.05867, 0.04055, 0.2714, 0.4701, 0.276, 0.4673, 0.2972, 0.5017, 0.2926, 0.5045, 7.823e-08, 0.05794, 7.823e-08, 0.03952, 0.005397, 0.03952, 0.005397, 0.05794, 6.706e-08, 0.1232, 0.005896, 0.1232, 0.005397, 0.1474, 5.96e-08, 0.1474, 6.333e-08, 0.255, 7.078e-08, 0.2089, 0.005397, 0.2089, 0.005397, 0.255, 0.2508, 0.4367, 0.2554, 0.4339, 0.276, 0.4673, 0.2714, 0.4701, 7.078e-08, 0.2089, 6.333e-08, 0.1792, 0.005397, 0.1792, 0.005397, 0.2089, 7.823e-08, 0.05794, 0.005397, 0.05794, 0.005896, 0.1232, 6.706e-08, 0.1232, 5.96e-08, 0.1474, 0.005397, 0.1474, 0.005397, 0.1792, 6.333e-08, 0.1792, 8.196e-08, 0.0, 0.005397, 0.0, 0.005397, 0.03952, 7.823e-08, 0.03952, 0.1649, 0.2165, 0.1932, 0.2624, 0.1617, 0.2818, 0.1334, 0.2359, 0.1102, 0.1278, 0.1379, 0.1726, 0.1064, 0.192, 0.07874, 0.1472, 0.03149, 0.0, 0.08259, 0.08292, 0.05109, 0.1023, 0.0, 0.01941, 0.1932, 0.2624, 0.2526, 0.3589, 0.2211, 0.3783, 0.1617, 0.2818, 0.1708, 0.1227, 0.1492, 0.1336, 0.1283, 0.09251, 0.1499, 0.08155, 5.96e-08, 0.04875, 5.96e-08, 0.02689, 0.06528, 0.02689, 0.06528, 0.04875, 0.0, 0.195, 2.98e-08, 0.1191, 0.06528, 0.1191, 0.06528, 0.195, 5.96e-08, 0.2366, 5.96e-08, 0.1971, 0.06528, 0.1971, 0.06528, 0.2424, 5.96e-08, 0.1971, 0.0, 0.1212, 0.06528, 0.1212, 0.06528, 0.1971, 0.2211, 0.3783, 0.2526, 0.3589, 0.2869, 0.4145, 0.2554, 0.4339, 5.96e-08, 0.02689, 5.96e-08, 0.0, 0.06528, 1.49e-08, 0.06528, 0.02689, 2.98e-08, 0.1191, 5.96e-08, 0.04875, 0.06528, 0.04875, 0.06528, 0.1191, 0.3075, 0.4479, 0.2869, 0.4145, 0.3212, 0.3933, 0.336, 0.4304, 0.08487, 0.06534, 0.004085, 0.1051, 0.0007757, 0.0653, 0.01623, 0.1453, 0.08508, 0.1046, 0.05873, 0.03952, 0.1287, 0.1177, 0.2234, 0.1774, 0.2023, 0.227, 0.09551, 0.1594, 0.0974, 0.0, 0.05109, 0.1023, 0.07874, 0.1472, 0.0487, 7.451e-09, 0.1465, 0.3164, 0.0, 0.3609, 0.04841, 0.2553, 0.01623, 0.1453, 0.004085, 0.1051, 0.08508, 0.1046, 0.2809, 0.0335, 0.2446, 0.1278, 0.162, 0.07591, 0.08487, 0.06534, 0.08508, 0.1046, 0.004085, 0.1051, 0.1287, 0.1177, 0.14, 0.04753, 0.2234, 0.1774, 0.1465, 0.3164, 0.07718, 0.4073, 0.0, 0.3609, 0.2211, 0.3783, 0.2188, 0.0, 0.1054, 0.0, 0.1617, 0.2818, 0.05147, 7.623e-09, 0.1334, 0.2359, 0.1617, 0.2818, 0.1054, 0.0, 0.0487, 7.451e-09, 0.07874, 0.1472, 0.1064, 0.192, 0.0, 1.49e-08, 0.0, 1.49e-08, 0.0, 0.01941, 0.05109, 0.1023, 0.0974, 0.0, 0.0, 0.0, 0.0, 0.01941, 0.0, 1.49e-08, 0.0, 0.0, 0.0, 0.0, 1.705e-08, 0.195, 0.1359, 0.1844, 0.0, 0.0, 0.2023, 0.227, 0.01892, 0.1575, 0.2298, 0.1765, 0.08259, 0.08292, 0.1102, 0.1278, 0.07874, 0.1472, 0.05109, 0.1023, 0.0974, 0.0, 0.1501, 0.0, 0.1501, 0.02689, 0.0974, 0.02689, 0.0974, 0.04875, 0.1501, 0.04875, 0.1501, 0.1191, 0.0974, 0.1191, 0.1379, 0.1726, 0.1102, 0.1278, 0.175, 0.08789, 0.2099, 0.1283, 0.0974, 0.1191, 0.1501, 0.1191, 0.1501, 0.195, 0.0974, 0.195, 0.0974, 0.02689, 0.1501, 0.02689, 0.1501, 0.04875, 0.0974, 0.04875, 0.04862, 0.001374, 0.04713, 0.05405, 0.01019, 0.053, 1.49e-08, 0.0, 0.2023, 0.227, 0.2298, 0.1765, 0.2099, 0.1283, 0.0, 1.49e-08, 0.1064, 0.192, 0.1334, 0.2359, 0.05147, 7.623e-09, 0.1379, 0.1726, 0.1649, 0.2165, 0.1334, 0.2359, 0.1064, 0.192, 0.0, 1.49e-08, 0.05147, 7.623e-09, 0.05147, 0.02689, 0.0, 0.02689, 0.0, 0.04875, 0.05147, 0.04875, 0.05147, 0.1191, 1.49e-08, 0.1191, 0.1932, 0.2624, 0.1649, 0.2165, 0.2298, 0.1765, 0.2506, 0.227, 0.04564, 0.1067, 0.04419, 0.1582, 0.01892, 0.1575, 0.02037, 0.106, 1.49e-08, 0.1191, 0.05147, 0.1191, 0.05147, 0.195, 1.49e-08, 0.195, 0.0, 0.02689, 0.05147, 0.02689, 0.05147, 0.04875, 0.0, 0.04875, 0.2234, 0.1774, 0.14, 0.04753, 0.2446, 0.1278, 0.01892, 0.1575, 0.0174, 0.2113, 0.2298, 0.1765, 0.2298, 0.1765, 0.0174, 0.2113, 0.04841, 0.2553, 0.0, 0.0, 0.07331, 0.08426, 0.05867, 0.04055, 0.04508, 0.0, 0.05875, 0.05794, 0.1046, 0.1971, 0.03877, 0.02568, 0.0666, 0.09048, 0.05513, 0.0963, 0.1484, 0.04875, 0.1468, 0.02689, 7.823e-08, 0.03952, 0.03877, 0.02568, 0.1484, 0.04875, 0.0, 0.0, 0.0, 0.0, 0.0, 0.0, 0.0, 0.0, 0.1215, 0.1089, 0.0, 0.0, 0.0, 0.0, 0.04564, 0.1067, 0.0, 0.0, 0.0, 0.0, 0.0, 0.0, 0.0, 0.0, 0.0, 0.0, 0.0, 0.0, 0.0, 0.0, 0.0, 0.0, 0.05061, 0.1138, 0.0, 0.0, 0.0, 0.0, 0.04862, 0.001374, 0.07718, 0.4073, 0.08487, 0.06534, 0.0, 0.3609])
_uv = me_cube_001.uv_layers.new(name='Unfolded.005')
_uv.uv.foreach_set('vector', [0.1054, 0.1191, 0.2188, 0.1191, 0.2188, 0.195, 0.1054, 0.195, 0.1754, 0.1206, 0.135, 0.1848, 0.1037, 0.1651, 0.1441, 0.1009, 0.2244, 0.04244, 0.2097, 0.0659, 0.1571, 0.0801, 0.1842, 0.03695, 0.04713, 0.05405, 0.04564, 0.1067, 0.02037, 0.106, 0.01019, 0.053, 0.1054, 0.02689, 0.2188, 0.02689, 0.2188, 0.04875, 0.1054, 0.04875, 2.351e-09, 0.02689, 0.0974, 0.02689, 0.0974, 0.04875, 4.262e-09, 0.04875, 0.1501, 0.02689, 0.2028, 0.02689, 0.2028, 0.04875, 0.1501, 0.04875, 0.05147, 0.02689, 0.1054, 0.02689, 0.1054, 0.04875, 0.05147, 0.04875, 1.041e-08, 0.1191, 0.0974, 0.1191, 0.0974, 0.195, 1.705e-08, 0.195, 0.1501, 0.1191, 0.2028, 0.1191, 0.2028, 0.195, 0.1501, 0.195, 0.05147, 0.1191, 0.1054, 0.1191, 0.1054, 0.195, 0.05147, 0.195, 0.04419, 0.1582, 0.04266, 0.2121, 0.0174, 0.2113, 0.01892, 0.1575, 0.03946, 0.3254, 0.04266, 0.2121, 0.1185, 0.2142, 0.1153, 0.3275, 0.07807, 0.08466, 0.0553, 0.01729, 0.109, 0.05439, 0.1283, 0.09251, 0.0377, 0.01183, 0.01091, 0.01531, 0.0, 0.0, 0.005397, 0.0, 0.04239, 0.0, 0.04239, 0.03952, 0.005397, 0.03952, 0.0553, 0.01729, 0.07807, 0.08466, 0.0666, 0.09048, 0.03877, 0.02568, 0.168, 0.2174, 0.1414, 0.1734, 0.2137, 0.1296, 0.2332, 0.1779, 0.03625, 0.0, 0.1444, 0.04832, 0.08674, 0.08329, 0.2548, 0.3605, 0.196, 0.2635, 0.2537, 0.2286, 0.2907, 0.3387, 0.114, 0.1284, 0.08674, 0.08329, 0.1444, 0.04832, 0.1791, 0.08894, 0.005397, 0.1474, 0.04239, 0.1474, 0.04239, 0.1792, 0.005397, 0.1792, 0.005397, 0.05794, 0.04239, 0.05794, 0.0463, 0.1232, 0.005896, 0.1232, 0.04239, 0.255, 0.04239, 0.2089, 0.05878, 0.2089, 0.05878, 0.255, 0.005397, 0.2089, 0.005397, 0.1792, 0.04239, 0.1792, 0.04239, 0.2089, 0.05867, 0.04055, 0.1046, 0.1971, 0.1046, 0.1212, 0.1499, 0.08155, 0.1306, 0.04343, 0.1623, 0.04365, 0.1835, 0.0645, 0.2886, 0.4163, 0.2548, 0.3605, 0.2907, 0.3387, 0.3231, 0.3954, 0.3231, 0.3954, 0.2907, 0.3387, 0.08487, 0.06534, 0.3299, 0.4844, 0.309, 0.4499, 0.3376, 0.4326, 0.3492, 0.4727, 0.06528, 0.1191, 0.06528, 0.04875, 0.1046, 0.04875, 0.1046, 0.1191, 0.06528, 0.02689, 0.06528, 1.49e-08, 0.1046, 1.49e-08, 0.1046, 0.02689, 0.257, 0.4355, 0.2886, 0.4163, 0.309, 0.4499, 0.2773, 0.4691, 0.06528, 0.1971, 0.06528, 0.1212, 0.1046, 0.1212, 0.1046, 0.1971, 0.06528, 0.2424, 0.06528, 0.1971, 0.1046, 0.1971, 0.1046, 0.2424, 0.06528, 0.195, 0.06528, 0.1191, 0.1046, 0.1191, 0.1046, 0.195, 0.1708, 0.1227, 0.1499, 0.08155, 0.1835, 0.0645, 0.2044, 0.1056, 0.005397, 0.255, 0.005397, 0.2089, 0.04239, 0.2089, 0.04239, 0.255, 0.1124, 0.1523, 0.0, 0.0, 0.0, 0.0, 0.07807, 0.08466, 0.1804, 0.06161, 0.1704, 0.08403, 0.08146, 0.04444, 0.1012, 0.0, 0.0, 0.3243, 0.0174, 0.2113, 0.04266, 0.2121, 0.03946, 0.3254, 0.05147, 0.04875, 0.1054, 0.04875, 0.1054, 0.1191, 0.05147, 0.1191, 0.1501, 0.04875, 0.2028, 0.04875, 0.2028, 0.1191, 0.1501, 0.1191, 4.262e-09, 0.04875, 0.0974, 0.04875, 0.0974, 0.1191, 1.041e-08, 0.1191, 0.1396, 0.1533, 0.05061, 0.1138, 0.08146, 0.04444, 0.1704, 0.08403, 0.2097, 0.0659, 0.1754, 0.1206, 0.1441, 0.1009, 0.1571, 0.0801, 0.04239, 0.2089, 0.04239, 0.1792, 0.05878, 0.1792, 0.05878, 0.2089, 0.1054, 0.04875, 0.2188, 0.04875, 0.2188, 0.1191, 0.1054, 0.1191, 0.0463, 0.1232, 0.04239, 0.05794, 0.05875, 0.05794, 0.05878, 0.1232, 0.1283, 0.09251, 0.1492, 0.1336, 0.1124, 0.1523, 0.07807, 0.08466, 0.1283, 0.09251, 0.109, 0.05439, 0.1306, 0.04343, 0.1499, 0.08155, 0.04239, 0.1792, 0.04239, 0.1474, 0.05878, 0.1474, 0.05878, 0.1792, 0.005896, 0.1232, 0.0463, 0.1232, 0.04239, 0.1474, 0.005397, 0.1474, 0.06528, 0.04875, 0.06528, 0.02689, 0.1046, 0.02689, 0.1046, 0.04875, 0.05873, 0.03952, 0.04239, 0.03952, 0.04239, 0.0, 0.06503, 0.0, 0.04239, 0.05794, 0.04239, 0.03952, 0.05873, 0.03952, 0.05875, 0.05794, 0.0553, 0.01729, 0.03877, 0.02568, 7.823e-08, 0.03952, 0.005397, 0.05794, 0.005397, 0.03952, 0.04239, 0.03952, 0.04239, 0.05794, 0.05147, 7.623e-09, 0.1054, 0.0, 0.1054, 0.02689, 0.05147, 0.02689, 0.1501, 0.0, 0.2028, 0.0, 0.2028, 0.02689, 0.1501, 0.02689, 0.0, 1.49e-08, 0.0974, 0.0, 0.0974, 0.02689, 2.351e-09, 0.02689, 0.1054, 0.0, 0.2188, 0.0, 0.2188, 0.02689, 0.1054, 0.02689, 0.2387, 0.01967, 0.2244, 0.04244, 0.1842, 0.03695, 0.2074, 0.0, 0.1046, 0.04875, 0.1046, 0.02689, 0.1468, 0.02689, 0.1484, 0.04875, 0.1046, 0.195, 0.1046, 0.1191, 0.1496, 0.1191, 0.1496, 0.195, 0.08508, 0.1046, 0.1046, 0.1971, 0.05875, 0.05794, 0.05873, 0.03952, 0.1046, 0.1191, 0.1046, 0.04875, 0.1484, 0.04875, 0.1496, 0.1191, 0.1046, 0.02689, 0.1046, 1.49e-08, 0.144, 0.008297, 0.1468, 0.02689, 0.2773, 0.4691, 0.309, 0.4499, 0.3299, 0.4844, 0.2982, 0.5036, 0.03572, 0.04823, 0.05036, 0.09195, 0.01464, 0.1039, 0.0, 0.0602, 0.02214, 0.007687, 0.03572, 0.04823, 0.0, 0.0602, 5.96e-08, 0.03048, 0.04508, 0.0, 0.05867, 0.04055, 0.03572, 0.04823, 0.02214, 0.007687, 0.05867, 0.04055, 0.07331, 0.08426, 0.05036, 0.09195, 0.03572, 0.04823, 0.04239, 0.1474, 0.0463, 0.1232, 0.05878, 0.1232, 0.05878, 0.1474, 0.2809, 0.0335, 0.162, 0.07591, 0.2529, 0.0, 0.2011, 0.01506, 0.1804, 0.06161, 0.1012, 0.0, 0.2185, 0.3825, 0.2231, 0.3797, 0.257, 0.4355, 0.2523, 0.4383, 0.04508, 0.0, 0.1046, 0.1971, 0.05867, 0.04055, 0.2727, 0.4719, 0.2773, 0.4691, 0.2982, 0.5036, 0.2936, 0.5064, 7.823e-08, 0.05794, 7.823e-08, 0.03952, 0.005397, 0.03952, 0.005397, 0.05794, 6.706e-08, 0.1232, 0.005896, 0.1232, 0.005397, 0.1474, 5.96e-08, 0.1474, 6.333e-08, 0.255, 7.078e-08, 0.2089, 0.005397, 0.2089, 0.005397, 0.255, 0.2523, 0.4383, 0.257, 0.4355, 0.2773, 0.4691, 0.2727, 0.4719, 7.078e-08, 0.2089, 6.333e-08, 0.1792, 0.005397, 0.1792, 0.005397, 0.2089, 7.823e-08, 0.05794, 0.005397, 0.05794, 0.005896, 0.1232, 6.706e-08, 0.1232, 5.96e-08, 0.1474, 0.005397, 0.1474, 0.005397, 0.1792, 6.333e-08, 0.1792, 8.196e-08, 0.0, 0.005397, 0.0, 0.005397, 0.03952, 7.823e-08, 0.03952, 0.168, 0.2174, 0.196, 0.2635, 0.1644, 0.2827, 0.1364, 0.2366, 0.114, 0.1284, 0.1414, 0.1734, 0.1097, 0.1926, 0.08241, 0.1475, 0.03625, 0.0, 0.08674, 0.08329, 0.0551, 0.1025, 0.004616, 0.01918, 0.196, 0.2635, 0.2548, 0.3605, 0.2231, 0.3797, 0.1644, 0.2827, 0.1708, 0.1227, 0.1492, 0.1336, 0.1283, 0.09251, 0.1499, 0.08155, 5.96e-08, 0.04875, 5.96e-08, 0.02689, 0.06528, 0.02689, 0.06528, 0.04875, 0.0, 0.195, 2.98e-08, 0.1191, 0.06528, 0.1191, 0.06528, 0.195, 5.96e-08, 0.2366, 5.96e-08, 0.1971, 0.06528, 0.1971, 0.06528, 0.2424, 5.96e-08, 0.1971, 0.0, 0.1212, 0.06528, 0.1212, 0.06528, 0.1971, 0.2231, 0.3797, 0.2548, 0.3605, 0.2886, 0.4163, 0.257, 0.4355, 5.96e-08, 0.02689, 5.96e-08, 0.0, 0.06528, 1.49e-08, 0.06528, 0.02689, 2.98e-08, 0.1191, 5.96e-08, 0.04875, 0.06528, 0.04875, 0.06528, 0.1191, 0.309, 0.4499, 0.2886, 0.4163, 0.3231, 0.3954, 0.3376, 0.4326, 0.08487, 0.06534, 0.004085, 0.1051, 0.0007757, 0.0653, 0.01623, 0.1453, 0.08508, 0.1046, 0.05873, 0.03952, 0.1287, 0.1177, 0.2234, 0.1774, 0.2023, 0.227, 0.09551, 0.1594, 0.05049, 0.1053, 0.0551, 0.1025, 0.08241, 0.1475, 0.0778, 0.1503, 0.1465, 0.3164, 0.0, 0.3609, 0.04841, 0.2553, 0.01623, 0.1453, 0.004085, 0.1051, 0.08508, 0.1046, 0.2809, 0.0335, 0.2446, 0.1278, 0.162, 0.07591, 0.08487, 0.06534, 0.08508, 0.1046, 0.004085, 0.1051, 0.1287, 0.1177, 0.1444, 0.04832, 0.2234, 0.1774, 0.1465, 0.3164, 0.07718, 0.4073, 0.0, 0.3609, 0.2231, 0.3797, 0.2185, 0.3825, 0.1597, 0.2855, 0.1644, 0.2827, 0.1318, 0.2394, 0.1364, 0.2366, 0.1644, 0.2827, 0.1597, 0.2855, 0.0778, 0.1503, 0.08241, 0.1475, 0.1097, 0.1926, 0.1051, 0.1954, 0.0, 0.02197, 0.004616, 0.01918, 0.0551, 0.1025, 0.05049, 0.1053, 0.1754, 0.1206, 0.2387, 0.01967, 0.2433, 0.02255, 0.18, 0.1234, 0.18, 0.1234, 0.1396, 0.1877, 0.135, 0.1848, 0.1754, 0.1206, 0.2023, 0.227, 0.01892, 0.1575, 0.2332, 0.1779, 0.08674, 0.08329, 0.114, 0.1284, 0.08241, 0.1475, 0.0551, 0.1025, 0.0974, 0.0, 0.1501, 0.0, 0.1501, 0.02689, 0.0974, 0.02689, 0.0974, 0.04875, 0.1501, 0.04875, 0.1501, 0.1191, 0.0974, 0.1191, 0.1414, 0.1734, 0.114, 0.1284, 0.1791, 0.08894, 0.2137, 0.1296, 0.0974, 0.1191, 0.1501, 0.1191, 0.1501, 0.195, 0.0974, 0.195, 0.0974, 0.02689, 0.1501, 0.02689, 0.1501, 0.04875, 0.0974, 0.04875, 0.04862, 0.001374, 0.04713, 0.05405, 0.01019, 0.053, 1.49e-08, 0.0, 0.2023, 0.227, 0.2332, 0.1779, 0.2137, 0.1296, 0.1051, 0.1954, 0.1097, 0.1926, 0.1364, 0.2366, 0.1318, 0.2394, 0.1414, 0.1734, 0.168, 0.2174, 0.1364, 0.2366, 0.1097, 0.1926, 0.0, 1.49e-08, 0.05147, 7.623e-09, 0.05147, 0.02689, 0.0, 0.02689, 0.0, 0.04875, 0.05147, 0.04875, 0.05147, 0.1191, 1.49e-08, 0.1191, 0.196, 0.2635, 0.168, 0.2174, 0.2332, 0.1779, 0.2537, 0.2286, 0.04564, 0.1067, 0.04419, 0.1582, 0.01892, 0.1575, 0.02037, 0.106, 1.49e-08, 0.1191, 0.05147, 0.1191, 0.05147, 0.195, 1.49e-08, 0.195, 0.0, 0.02689, 0.05147, 0.02689, 0.05147, 0.04875, 0.0, 0.04875, 0.2234, 0.1774, 0.1444, 0.04832, 0.2446, 0.1278, 0.01892, 0.1575, 0.0174, 0.2113, 0.2332, 0.1779, 0.2332, 0.1779, 0.0174, 0.2113, 0.04841, 0.2553, 0.0, 0.0, 0.07331, 0.08426, 0.05867, 0.04055, 0.04508, 0.0, 0.05875, 0.05794, 0.1046, 0.1971, 0.03877, 0.02568, 0.0666, 0.09048, 0.05513, 0.0963, 0.1484, 0.04875, 0.1468, 0.02689, 7.823e-08, 0.03952, 0.03877, 0.02568, 0.1484, 0.04875, 0.0, 0.0, 0.0, 0.0, 0.0, 0.0, 0.0, 0.0, 0.1215, 0.1089, 0.0, 0.0, 0.0, 0.0, 0.04564, 0.1067, 0.0, 0.0, 0.0, 0.0, 0.0, 0.0, 0.0, 0.0, 0.0, 0.0, 0.0, 0.0, 0.0, 0.0, 0.0, 0.0, 0.05061, 0.1138, 0.0, 0.0, 0.0, 0.0, 0.04862, 0.001374, 0.07718, 0.4073, 0.08487, 0.06534, 0.0, 0.3609])
_uv = me_cube_001.uv_layers.new(name='Unfolded.006')
_uv.uv.foreach_set('vector', [0.1054, 0.1191, 0.2188, 0.1191, 0.2188, 0.195, 0.1054, 0.195, 0.1754, 0.1206, 0.135, 0.1848, 0.1037, 0.1651, 0.1441, 0.1009, 0.2244, 0.04244, 0.2097, 0.0659, 0.1571, 0.0801, 0.1842, 0.03695, 0.04713, 0.05405, 0.04564, 0.1067, 0.02037, 0.106, 0.01019, 0.053, 0.1054, 0.02689, 0.2188, 0.02689, 0.2188, 0.04875, 0.1054, 0.04875, 2.351e-09, 0.02689, 0.0974, 0.02689, 0.0974, 0.04875, 4.262e-09, 0.04875, 0.1501, 0.02689, 0.2028, 0.02689, 0.2028, 0.04875, 0.1501, 0.04875, 0.05147, 0.02689, 0.1054, 0.02689, 0.1054, 0.04875, 0.05147, 0.04875, 1.041e-08, 0.1191, 0.0974, 0.1191, 0.0974, 0.195, 1.705e-08, 0.195, 0.1501, 0.1191, 0.2028, 0.1191, 0.2028, 0.195, 0.1501, 0.195, 0.05147, 0.1191, 0.1054, 0.1191, 0.1054, 0.195, 0.05147, 0.195, 0.04419, 0.1582, 0.04266, 0.2121, 0.0174, 0.2113, 0.01892, 0.1575, 0.03946, 0.3254, 0.04266, 0.2121, 0.1185, 0.2142, 0.1153, 0.3275, 0.07807, 0.08466, 0.0553, 0.01729, 0.109, 0.05439, 0.1283, 0.09251, 0.0377, 0.01183, 0.01091, 0.01531, 0.0, 0.0, 0.005397, 0.0, 0.04239, 0.0, 0.04239, 0.03952, 0.005397, 0.03952, 0.0553, 0.01729, 0.07807, 0.08466, 0.0666, 0.09048, 0.03877, 0.02568, 0.168, 0.2174, 0.1414, 0.1734, 0.2137, 0.1296, 0.2332, 0.1779, 0.03625, 0.0, 0.1444, 0.04832, 0.08674, 0.08329, 0.2548, 0.3605, 0.196, 0.2635, 0.2537, 0.2286, 0.2907, 0.3387, 0.114, 0.1284, 0.08674, 0.08329, 0.1444, 0.04832, 0.1791, 0.08894, 0.005397, 0.1474, 0.04239, 0.1474, 0.04239, 0.1792, 0.005397, 0.1792, 0.005397, 0.05794, 0.04239, 0.05794, 0.0463, 0.1232, 0.005896, 0.1232, 0.04239, 0.255, 0.04239, 0.2089, 0.05878, 0.2089, 0.05878, 0.255, 0.005397, 0.2089, 0.005397, 0.1792, 0.04239, 0.1792, 0.04239, 0.2089, 0.05867, 0.04055, 0.1046, 0.1971, 0.1046, 0.1212, 0.1499, 0.08155, 0.1306, 0.04343, 0.1623, 0.04365, 0.1835, 0.0645, 0.2886, 0.4163, 0.2548, 0.3605, 0.2907, 0.3387, 0.3231, 0.3954, 0.3231, 0.3954, 0.2907, 0.3387, 0.08487, 0.06534, 0.3299, 0.4844, 0.309, 0.4499, 0.3376, 0.4326, 0.3492, 0.4727, 0.06528, 0.1191, 0.06528, 0.04875, 0.1046, 0.04875, 0.1046, 0.1191, 0.06528, 0.02689, 0.06528, 1.49e-08, 0.1046, 1.49e-08, 0.1046, 0.02689, 0.257, 0.4355, 0.2886, 0.4163, 0.309, 0.4499, 0.2773, 0.4691, 0.06528, 0.1971, 0.06528, 0.1212, 0.1046, 0.1212, 0.1046, 0.1971, 0.06528, 0.2424, 0.06528, 0.1971, 0.1046, 0.1971, 0.1046, 0.2424, 0.06528, 0.195, 0.06528, 0.1191, 0.1046, 0.1191, 0.1046, 0.195, 0.1708, 0.1227, 0.1499, 0.08155, 0.1835, 0.0645, 0.2044, 0.1056, 0.005397, 0.255, 0.005397, 0.2089, 0.04239, 0.2089, 0.04239, 0.255, 0.1124, 0.1523, 0.0, 0.0, 0.0, 0.0, 0.07807, 0.08466, 0.1804, 0.06161, 0.1704, 0.08403, 0.08146, 0.04444, 0.1012, 0.0, 0.0, 0.3243, 0.0174, 0.2113, 0.04266, 0.2121, 0.03946, 0.3254, 0.05147, 0.04875, 0.1054, 0.04875, 0.1054, 0.1191, 0.05147, 0.1191, 0.1501, 0.04875, 0.2028, 0.04875, 0.2028, 0.1191, 0.1501, 0.1191, 4.262e-09, 0.04875, 0.0974, 0.04875, 0.0974, 0.1191, 1.041e-08, 0.1191, 0.1396, 0.1533, 0.05061, 0.1138, 0.08146, 0.04444, 0.1704, 0.08403, 0.2097, 0.0659, 0.1754, 0.1206, 0.1441, 0.1009, 0.1571, 0.0801, 0.04239, 0.2089, 0.04239, 0.1792, 0.05878, 0.1792, 0.05878, 0.2089, 0.1054, 0.04875, 0.2188, 0.04875, 0.2188, 0.1191, 0.1054, 0.1191, 0.0463, 0.1232, 0.04239, 0.05794, 0.05875, 0.05794, 0.05878, 0.1232, 0.1283, 0.09251, 0.1492, 0.1336, 0.1124, 0.1523, 0.07807, 0.08466, 0.1283, 0.09251, 0.109, 0.05439, 0.1306, 0.04343, 0.1499, 0.08155, 0.04239, 0.1792, 0.04239, 0.1474, 0.05878, 0.1474, 0.05878, 0.1792, 0.005896, 0.1232, 0.0463, 0.1232, 0.04239, 0.1474, 0.005397, 0.1474, 0.06528, 0.04875, 0.06528, 0.02689, 0.1046, 0.02689, 0.1046, 0.04875, 0.05873, 0.03952, 0.04239, 0.03952, 0.04239, 0.0, 0.06503, 0.0, 0.04239, 0.05794, 0.04239, 0.03952, 0.05873, 0.03952, 0.05875, 0.05794, 0.0553, 0.01729, 0.03877, 0.02568, 7.823e-08, 0.03952, 0.005397, 0.05794, 0.005397, 0.03952, 0.04239, 0.03952, 0.04239, 0.05794, 0.05147, 7.623e-09, 0.1054, 0.0, 0.1054, 0.02689, 0.05147, 0.02689, 0.1501, 0.0, 0.2028, 0.0, 0.2028, 0.02689, 0.1501, 0.02689, 0.0, 1.49e-08, 0.0974, 0.0, 0.0974, 0.02689, 2.351e-09, 0.02689, 0.1054, 0.0, 0.2188, 0.0, 0.2188, 0.02689, 0.1054, 0.02689, 0.2387, 0.01967, 0.2244, 0.04244, 0.1842, 0.03695, 0.2074, 0.0, 0.1046, 0.04875, 0.1046, 0.02689, 0.1468, 0.02689, 0.1484, 0.04875, 0.1046, 0.195, 0.1046, 0.1191, 0.1496, 0.1191, 0.1496, 0.195, 0.08508, 0.1046, 0.1046, 0.1971, 0.05875, 0.05794, 0.05873, 0.03952, 0.1046, 0.1191, 0.1046, 0.04875, 0.1484, 0.04875, 0.1496, 0.1191, 0.1046, 0.02689, 0.1046, 1.49e-08, 0.144, 0.008297, 0.1468, 0.02689, 0.2773, 0.4691, 0.309, 0.4499, 0.3299, 0.4844, 0.2982, 0.5036, 0.03572, 0.04823, 0.05036, 0.09195, 0.01464, 0.1039, 0.0, 0.0602, 0.02214, 0.007687, 0.03572, 0.04823, 0.0, 0.0602, 5.96e-08, 0.03048, 0.04508, 0.0, 0.05867, 0.04055, 0.03572, 0.04823, 0.02214, 0.007687, 0.05867, 0.04055, 0.07331, 0.08426, 0.05036, 0.09195, 0.03572, 0.04823, 0.04239, 0.1474, 0.0463, 0.1232, 0.05878, 0.1232, 0.05878, 0.1474, 0.2809, 0.0335, 0.162, 0.07591, 0.2529, 0.0, 0.2011, 0.01506, 0.1804, 0.06161, 0.1012, 0.0, 0.2185, 0.3825, 0.2231, 0.3797, 0.257, 0.4355, 0.2523, 0.4383, 0.04508, 0.0, 0.1046, 0.1971, 0.05867, 0.04055, 0.2727, 0.4719, 0.2773, 0.4691, 0.2982, 0.5036, 0.2936, 0.5064, 7.823e-08, 0.05794, 7.823e-08, 0.03952, 0.005397, 0.03952, 0.005397, 0.05794, 6.706e-08, 0.1232, 0.005896, 0.1232, 0.005397, 0.1474, 5.96e-08, 0.1474, 6.333e-08, 0.255, 7.078e-08, 0.2089, 0.005397, 0.2089, 0.005397, 0.255, 0.2523, 0.4383, 0.257, 0.4355, 0.2773, 0.4691, 0.2727, 0.4719, 7.078e-08, 0.2089, 6.333e-08, 0.1792, 0.005397, 0.1792, 0.005397, 0.2089, 7.823e-08, 0.05794, 0.005397, 0.05794, 0.005896, 0.1232, 6.706e-08, 0.1232, 5.96e-08, 0.1474, 0.005397, 0.1474, 0.005397, 0.1792, 6.333e-08, 0.1792, 8.196e-08, 0.0, 0.005397, 0.0, 0.005397, 0.03952, 7.823e-08, 0.03952, 0.168, 0.2174, 0.196, 0.2635, 0.1644, 0.2827, 0.1364, 0.2366, 0.114, 0.1284, 0.1414, 0.1734, 0.1097, 0.1926, 0.08241, 0.1475, 0.03625, 0.0, 0.08674, 0.08329, 0.0551, 0.1025, 0.004616, 0.01918, 0.196, 0.2635, 0.2548, 0.3605, 0.2231, 0.3797, 0.1644, 0.2827, 0.1708, 0.1227, 0.1492, 0.1336, 0.1283, 0.09251, 0.1499, 0.08155, 5.96e-08, 0.04875, 5.96e-08, 0.02689, 0.06528, 0.02689, 0.06528, 0.04875, 0.0, 0.195, 2.98e-08, 0.1191, 0.06528, 0.1191, 0.06528, 0.195, 5.96e-08, 0.2366, 5.96e-08, 0.1971, 0.06528, 0.1971, 0.06528, 0.2424, 5.96e-08, 0.1971, 0.0, 0.1212, 0.06528, 0.1212, 0.06528, 0.1971, 0.2231, 0.3797, 0.2548, 0.3605, 0.2886, 0.4163, 0.257, 0.4355, 5.96e-08, 0.02689, 5.96e-08, 0.0, 0.06528, 1.49e-08, 0.06528, 0.02689, 2.98e-08, 0.1191, 5.96e-08, 0.04875, 0.06528, 0.04875, 0.06528, 0.1191, 0.309, 0.4499, 0.2886, 0.4163, 0.3231, 0.3954, 0.3376, 0.4326, 0.08487, 0.06534, 0.004085, 0.1051, 0.0007757, 0.0653, 0.01623, 0.1453, 0.08508, 0.1046, 0.05873, 0.03952, 0.1287, 0.1177, 0.2234, 0.1774, 0.2023, 0.227, 0.09551, 0.1594, 0.05049, 0.1053, 0.0551, 0.1025, 0.08241, 0.1475, 0.0778, 0.1503, 0.1465, 0.3164, 0.0, 0.3609, 0.04841, 0.2553, 0.01623, 0.1453, 0.004085, 0.1051, 0.08508, 0.1046, 0.2809, 0.0335, 0.2446, 0.1278, 0.162, 0.07591, 0.08487, 0.06534, 0.08508, 0.1046, 0.004085, 0.1051, 0.1287, 0.1177, 0.1444, 0.04832, 0.2234, 0.1774, 0.1465, 0.3164, 0.07718, 0.4073, 0.0, 0.3609, 0.2231, 0.3797, 0.2185, 0.3825, 0.1597, 0.2855, 0.1644, 0.2827, 0.1318, 0.2394, 0.1364, 0.2366, 0.1644, 0.2827, 0.1597, 0.2855, 0.0778, 0.1503, 0.08241, 0.1475, 0.1097, 0.1926, 0.1051, 0.1954, 0.0, 0.02197, 0.004616, 0.01918, 0.0551, 0.1025, 0.05049, 0.1053, 0.1754, 0.1206, 0.2387, 0.01967, 0.2433, 0.02255, 0.18, 0.1234, 0.18, 0.1234, 0.1396, 0.1877, 0.135, 0.1848, 0.1754, 0.1206, 0.2023, 0.227, 0.01892, 0.1575, 0.2332, 0.1779, 0.08674, 0.08329, 0.114, 0.1284, 0.08241, 0.1475, 0.0551, 0.1025, 0.0974, 0.0, 0.1501, 0.0, 0.1501, 0.02689, 0.0974, 0.02689, 0.0974, 0.04875, 0.1501, 0.04875, 0.1501, 0.1191, 0.0974, 0.1191, 0.1414, 0.1734, 0.114, 0.1284, 0.1791, 0.08894, 0.2137, 0.1296, 0.0974, 0.1191, 0.1501, 0.1191, 0.1501, 0.195, 0.0974, 0.195, 0.0974, 0.02689, 0.1501, 0.02689, 0.1501, 0.04875, 0.0974, 0.04875, 0.04862, 0.001374, 0.04713, 0.05405, 0.01019, 0.053, 1.49e-08, 0.0, 0.2023, 0.227, 0.2332, 0.1779, 0.2137, 0.1296, 0.1051, 0.1954, 0.1097, 0.1926, 0.1364, 0.2366, 0.1318, 0.2394, 0.1414, 0.1734, 0.168, 0.2174, 0.1364, 0.2366, 0.1097, 0.1926, 0.0, 1.49e-08, 0.05147, 7.623e-09, 0.05147, 0.02689, 0.0, 0.02689, 0.0, 0.04875, 0.05147, 0.04875, 0.05147, 0.1191, 1.49e-08, 0.1191, 0.196, 0.2635, 0.168, 0.2174, 0.2332, 0.1779, 0.2537, 0.2286, 0.04564, 0.1067, 0.04419, 0.1582, 0.01892, 0.1575, 0.02037, 0.106, 1.49e-08, 0.1191, 0.05147, 0.1191, 0.05147, 0.195, 1.49e-08, 0.195, 0.0, 0.02689, 0.05147, 0.02689, 0.05147, 0.04875, 0.0, 0.04875, 0.2234, 0.1774, 0.1444, 0.04832, 0.2446, 0.1278, 0.01892, 0.1575, 0.0174, 0.2113, 0.2332, 0.1779, 0.2332, 0.1779, 0.0174, 0.2113, 0.04841, 0.2553, 0.0, 0.0, 0.07331, 0.08426, 0.05867, 0.04055, 0.04508, 0.0, 0.05875, 0.05794, 0.1046, 0.1971, 0.03877, 0.02568, 0.0666, 0.09048, 0.05513, 0.0963, 0.1484, 0.04875, 0.1468, 0.02689, 7.823e-08, 0.03952, 0.03877, 0.02568, 0.1484, 0.04875, 0.0, 0.0, 0.0, 0.0, 0.0, 0.0, 0.0, 0.0, 0.1215, 0.1089, 0.0, 0.0, 0.0, 0.0, 0.04564, 0.1067, 0.0, 0.0, 0.0, 0.0, 0.0, 0.0, 0.0, 0.0, 0.0, 0.0, 0.0, 0.0, 0.0, 0.0, 0.0, 0.0, 0.05061, 0.1138, 0.0, 0.0, 0.0, 0.0, 0.04862, 0.001374, 0.07718, 0.4073, 0.08487, 0.06534, 0.0, 0.3609])
me_cube_001.update()
me_cube_002 = bpy.data.meshes.new('Cube.002')
me_cube_002.from_pydata([(-1.0, -1.0, -1.0), (-1.0, -1.0, 1.0), (-1.0, 1.0, -1.0), (-1.0, 1.0, 1.0), (1.0, -1.0, -1.0), (1.0, -1.0, 1.0), (1.0, 1.0, -1.0), (1.0, 1.0, 1.0)], [], [(0, 1, 3, 2), (2, 3, 7, 6), (6, 7, 5, 4), (4, 5, 1, 0), (2, 6, 4, 0), (7, 3, 1, 5)])
_uv = me_cube_002.uv_layers.new(name='UVMap')
_uv.uv.foreach_set('vector', [0.375, 0.0, 0.625, 0.0, 0.625, 0.25, 0.375, 0.25, 0.375, 0.25, 0.625, 0.25, 0.625, 0.5, 0.375, 0.5, 0.375, 0.5, 0.625, 0.5, 0.625, 0.75, 0.375, 0.75, 0.375, 0.75, 0.625, 0.75, 0.625, 1.0, 0.375, 1.0, 0.125, 0.5, 0.375, 0.5, 0.375, 0.75, 0.125, 0.75, 0.625, 0.5, 0.875, 0.5, 0.875, 0.75, 0.625, 0.75])
me_cube_002.update()

# ---- objects
ob_cube = bpy.data.objects.new('Cube', me_cube)
ob_cube_001 = bpy.data.objects.new('Cube.001', me_cube_003)
ob_cube_003 = bpy.data.objects.new('Cube.003', me_cube_005)
ob_cube_004 = bpy.data.objects.new('Cube.004', me_cube_006)
ob_cube_002 = bpy.data.objects.new('Cube.002', me_cube_007)
ob_backrest = bpy.data.objects.new('backrest', me_cube_001)
ob_bars = bpy.data.objects.new('bars', me_cube_002)

# ---- transforms, parenting, visibility, modifiers, constraints
ob_cube.location = (0.0, 0.0, 0.0)
ob_cube.scale = (0.7458, 1e-05, 0.7458)
_m = ob_cube.modifiers.new('Boolean', 'BOOLEAN')
_m.object = ob_backrest
_m.operation = 'INTERSECT'
ob_cube_001.location = (0.0, -0.0381, 0.0)
ob_cube_001.scale = (0.7458, 1e-05, 0.7458)
_m = ob_cube_001.modifiers.new('Boolean', 'BOOLEAN')
_m.object = ob_backrest
_m.operation = 'INTERSECT'
ob_cube_003.location = (-0.00327, -0.0781, -0.001241)
ob_cube_003.scale = (0.7458, 1e-05, 0.7458)
_m = ob_cube_003.modifiers.new('Boolean', 'BOOLEAN')
_m.object = ob_backrest
_m.operation = 'INTERSECT'
ob_cube_004.location = (-0.0004279, -0.1035, -0.002365)
ob_cube_004.scale = (0.7458, 1e-05, 0.7458)
_m = ob_cube_004.modifiers.new('Boolean', 'BOOLEAN')
_m.object = ob_backrest
_m.operation = 'INTERSECT'
ob_cube_002.location = (0.0, -0.0527, 0.0)
ob_cube_002.scale = (0.7458, 0.001, 0.7458)
_m = ob_cube_002.modifiers.new('Boolean', 'BOOLEAN')
_m.object = ob_backrest
_m.operation = 'INTERSECT'
ob_backrest.location = (0.0, 0.0, 0.0)
ob_backrest.scale = (0.0975, 0.0212, 0.2108)
_m = ob_backrest.modifiers.new('Mirror', 'MIRROR')
ob_bars.location = (0.0003424, 0.009449, 1.579)
ob_bars.scale = (0.3134, 0.05471, -0.1592)
_m = ob_bars.modifiers.new('Bevel', 'BEVEL')
_m.width = 0.36
_m.width_pct = 0.36
_m.segments = 3
_m = ob_bars.modifiers.new('Array', 'ARRAY')
_m.count = 4
_m.relative_offset_displace = (0.0, 0.0, 1.1)

# ---- collection membership
scene.collection.objects.link(ob_cube)
scene.collection.objects.link(ob_cube_001)
scene.collection.objects.link(ob_cube_003)
scene.collection.objects.link(ob_cube_004)
scene.collection.objects.link(ob_cube_002)
col_collection.objects.link(ob_backrest)
col_collection.objects.link(ob_bars)

# ---- scene / render settings (as saved in the file)
scene.frame_start = 1; scene.frame_end = 250; scene.frame_set(1)
scene.render.engine = 'BLENDER_EEVEE_NEXT'
scene.cycles.sampling_pattern = 'TABULATED_SOBOL'
scene.cycles.use_light_tree = False
scene.view_settings.view_transform = 'Filmic'
bpy.context.view_layer.update()

# ---- added for rendering (the .blend has no active camera and no usable light): camera, sun
cam_auto = bpy.data.cameras.new('AutoCamera')
cam_auto.lens = 50.0
cam_auto.sensor_width = 36.0
cam_auto.clip_end = 1000.0
ob_auto_camera = bpy.data.objects.new('AutoCamera', cam_auto)
scene.collection.objects.link(ob_auto_camera)
ob_auto_camera.location = (2.68641, -3.25511, 2.64521)
ob_auto_camera.rotation_euler = (1.09748, -7.21219e-08, 0.694738)
scene.camera = ob_auto_camera
light_auto_sun = bpy.data.lights.new('AutoSun', 'SUN')
light_auto_sun.energy = 3.0
light_auto_sun.angle = 0.0523599
ob_auto_sun = bpy.data.objects.new('AutoSun', light_auto_sun)
scene.collection.objects.link(ob_auto_sun)
ob_auto_sun.rotation_euler = (0.872665, 0.174533, 0.523599)
bpy.context.view_layer.update()

